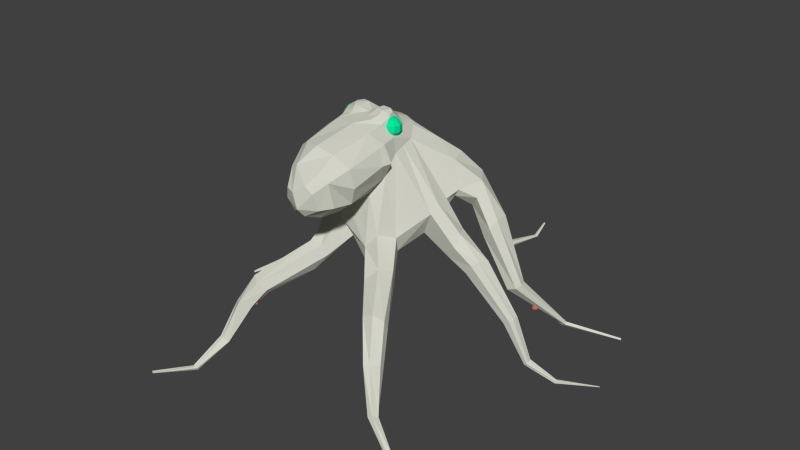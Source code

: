 # Source: Octopus.blend  (saved by Blender 2.73.0; exported with 4.5.12 LTS)
import bpy
from mathutils import Matrix  # noqa: F401  (used for matrix-valued properties, if any)

bpy.ops.wm.read_factory_settings(use_empty=True)
scene = bpy.context.scene
scene.name = 'Scene'

# ---- collections
col_collection_1 = bpy.data.collections.new('Collection 1'); scene.collection.children.link(col_collection_1)

# ---- materials (node trees are filled in below, after node groups)
mat_octopus = bpy.data.materials.new('Octopus')
mat_octopus.alpha_threshold = 0.0
mat_octopus.use_transparent_shadow = False
mat_octopus.diffuse_color = (0.6687, 0.6738, 0.5869, 1.0)
mat_octopus.roughness = 0.5
mat_octopus_suckers = bpy.data.materials.new('Octopus_suckers')
mat_octopus_suckers.alpha_threshold = 0.0
mat_octopus_suckers.use_transparent_shadow = False
mat_octopus_suckers.diffuse_color = (0.8, 0.166, 0.1397, 1.0)
mat_octopus_suckers.roughness = 0.5
mat_octopus_eye = bpy.data.materials.new('Octopus_Eye')
mat_octopus_eye.alpha_threshold = 0.0
mat_octopus_eye.use_transparent_shadow = False
mat_octopus_eye.diffuse_color = (0.002702, 0.8, 0.3473, 1.0)
mat_octopus_eye.roughness = 0.5

# ---- material node trees

# ---- world
world_world = bpy.data.worlds.new('World'); scene.world = world_world
world_world.color = (0.05088, 0.05088, 0.05088)
world_world.use_sun_shadow = False
world_world.sun_shadow_jitter_overblur = 0.0
world_world.cycles.sampling_method = 'MANUAL'
world_world.cycles.sample_map_resolution = 256

# ---- meshes
me_octopus = bpy.data.meshes.new('Octopus')
me_octopus.from_pydata([(-24.51, 3.463, -0.4725), (-24.51, 4.093, -0.4725), (-24.24, 4.093, 0.0), (-24.24, 3.463, 0.0), (-25.05, 3.463, -0.4725), (-25.05, 4.093, -0.4725), (-25.33, 3.463, 0.0), (-25.33, 4.093, 0.0), (-25.05, 3.463, 0.4725), (-25.05, 4.093, 0.4725), (-24.51, 3.463, 0.4725), (-24.51, 4.093, 0.4725), (-24.78, 3.148, 0.0), (-24.78, 4.408, 0.0), (-28.48, 11.07, -5.862), (-28.48, 11.7, -5.862), (-28.21, 11.7, -5.39), (-28.21, 11.07, -5.39), (-29.03, 11.07, -5.862), (-29.03, 11.7, -5.862), (-29.3, 11.07, -5.39), (-29.3, 11.7, -5.39), (-29.03, 11.07, -4.917), (-29.03, 11.7, -4.917), (-28.48, 11.07, -4.917), (-28.48, 11.7, -4.917), (-28.75, 10.75, -5.39), (-28.75, 12.01, -5.39), (-34.64, 15.87, -15.31), (-34.64, 16.92, -15.31), (-34.18, 16.92, -14.52), (-34.18, 15.87, -14.52), (-35.55, 15.87, -15.31), (-35.55, 16.92, -15.31), (-36.0, 15.87, -14.52), (-36.0, 16.92, -14.52), (-35.55, 15.87, -13.73), (-35.55, 16.92, -13.73), (-34.64, 15.87, -13.73), (-34.64, 16.92, -13.73), (-35.09, 15.34, -14.52), (-35.09, 17.44, -14.52), (-48.45, 16.96, -14.63), (-48.45, 18.01, -14.63), (-48.0, 18.01, -13.84), (-48.0, 16.96, -13.84), (-49.36, 16.96, -14.63), (-49.36, 18.01, -14.63), (-49.81, 16.96, -13.84), (-49.81, 18.01, -13.84), (-49.36, 16.96, -13.06), (-49.36, 18.01, -13.06), (-48.45, 16.96, -13.06), (-48.45, 18.01, -13.06), (-48.9, 16.43, -13.84), (-48.9, 18.53, -13.84), (-54.76, 20.29, -26.29), (-54.76, 21.34, -26.29), (-54.31, 21.34, -25.51), (-54.31, 20.29, -25.51), (-55.67, 20.29, -26.29), (-55.67, 21.34, -26.29), (-56.13, 20.29, -25.51), (-56.13, 21.34, -25.51), (-55.67, 20.29, -24.72), (-55.67, 21.34, -24.72), (-54.76, 20.29, -24.72), (-54.76, 21.34, -24.72), (-55.22, 19.77, -25.51), (-55.22, 21.87, -25.51), (-54.76, 25.43, -33.18), (-54.76, 26.48, -33.18), (-54.31, 26.48, -32.39), (-54.31, 25.43, -32.39), (-55.67, 25.43, -33.18), (-55.67, 26.48, -33.18), (-56.13, 25.43, -32.39), (-56.13, 26.48, -32.39), (-55.67, 25.43, -31.61), (-55.67, 26.48, -31.61), (-54.76, 25.43, -31.61), (-54.76, 26.48, -31.61), (-55.22, 24.91, -32.39), (-55.22, 27.01, -32.39), (-49.75, 27.51, -38.77), (-49.75, 28.56, -38.77), (-49.29, 28.56, -37.98), (-49.29, 27.51, -37.98), (-50.66, 27.51, -38.77), (-50.66, 28.56, -38.77), (-51.11, 27.51, -37.98), (-51.11, 28.56, -37.98), (-50.66, 27.51, -37.2), (-50.66, 28.56, -37.2), (-49.75, 27.51, -37.2), (-49.75, 28.56, -37.2), (-50.2, 26.98, -37.98), (-50.2, 29.08, -37.98), (-54.35, 10.23, -2.596), (-54.35, 11.28, -2.596), (-53.9, 11.28, -1.809), (-53.9, 10.23, -1.809), (-55.26, 10.23, -2.596), (-55.26, 11.28, -2.596), (-55.71, 10.23, -1.809), (-55.71, 11.28, -1.809), (-55.26, 10.23, -1.021), (-55.26, 11.28, -1.021), (-54.35, 10.23, -1.021), (-54.35, 11.28, -1.021), (-54.81, 9.706, -1.809), (-54.81, 11.81, -1.809), (-61.63, 9.745, -39.69), (-61.63, 10.79, -39.69), (-61.17, 10.79, -38.9), (-61.17, 9.745, -38.9), (-62.54, 9.745, -39.69), (-62.54, 10.79, -39.69), (-62.99, 9.745, -38.9), (-62.99, 10.79, -38.9), (-62.54, 9.745, -38.11), (-62.54, 10.79, -38.11), (-61.63, 9.745, -38.11), (-61.63, 10.79, -38.11), (-62.08, 9.22, -38.9), (-62.08, 11.32, -38.9), (-58.81, 21.48, -49.65), (-58.81, 22.53, -49.65), (-58.35, 22.53, -48.86), (-58.35, 21.48, -48.86), (-59.72, 21.48, -49.65), (-59.72, 22.53, -49.65), (-60.17, 21.48, -48.86), (-60.17, 22.53, -48.86), (-59.72, 21.48, -48.07), (-59.72, 22.53, -48.07), (-58.81, 21.48, -48.07), (-58.81, 22.53, -48.07), (-59.26, 20.95, -48.86), (-59.26, 23.05, -48.86), (-36.32, 13.79, -50.65), (-36.32, 14.84, -50.65), (-35.87, 14.84, -49.86), (-35.87, 13.79, -49.86), (-37.23, 13.79, -50.65), (-37.23, 14.84, -50.65), (-37.69, 13.79, -49.86), (-37.69, 14.84, -49.86), (-37.23, 13.79, -49.08), (-37.23, 14.84, -49.08), (-36.32, 13.79, -49.08), (-36.32, 14.84, -49.08), (-36.78, 13.26, -49.86), (-36.78, 15.36, -49.86), (-39.49, 24.93, -36.7), (-39.49, 25.98, -36.7), (-39.03, 25.98, -35.92), (-39.03, 24.93, -35.92), (-40.39, 24.93, -36.7), (-40.39, 25.98, -36.7), (-40.85, 24.93, -35.92), (-40.85, 25.98, -35.92), (-40.39, 24.93, -35.13), (-40.39, 25.98, -35.13), (-39.49, 24.93, -35.13), (-39.49, 25.98, -35.13), (-39.94, 24.4, -35.92), (-39.94, 26.5, -35.92), (-27.31, 24.78, -34.37), (-27.31, 25.83, -34.37), (-26.85, 25.83, -33.58), (-26.85, 24.78, -33.58), (-28.21, 24.78, -34.37), (-28.21, 25.83, -34.37), (-28.67, 24.78, -33.58), (-28.67, 25.83, -33.58), (-28.21, 24.78, -32.8), (-28.21, 25.83, -32.8), (-27.31, 24.78, -32.8), (-27.31, 25.83, -32.8), (-27.76, 24.25, -33.58), (-27.76, 26.35, -33.58), (-27.31, 19.55, -26.84), (-27.31, 20.6, -26.84), (-26.85, 20.6, -26.05), (-26.85, 19.55, -26.05), (-28.21, 19.55, -26.84), (-28.21, 20.6, -26.84), (-28.67, 19.55, -26.05), (-28.67, 20.6, -26.05), (-28.21, 19.55, -25.26), (-28.21, 20.6, -25.26), (-27.31, 19.55, -25.26), (-27.31, 20.6, -25.26), (-27.76, 19.03, -26.05), (-27.76, 21.13, -26.05), (-21.09, 13.25, -28.19), (-21.09, 14.09, -28.19), (-20.73, 14.09, -27.56), (-20.73, 13.25, -27.56), (-21.82, 13.25, -28.19), (-21.82, 14.09, -28.19), (-22.18, 13.25, -27.56), (-22.18, 14.09, -27.56), (-21.82, 13.25, -26.93), (-21.82, 14.09, -26.93), (-21.09, 13.25, -26.93), (-21.09, 14.09, -26.93), (-21.45, 12.83, -27.56), (-21.45, 14.51, -27.56), (-14.39, 2.471, -29.5), (-14.39, 3.101, -29.5), (-14.11, 3.101, -29.03), (-14.11, 2.471, -29.03), (-14.93, 2.471, -29.5), (-14.93, 3.101, -29.5), (-15.21, 2.471, -29.03), (-15.21, 3.101, -29.03), (-14.93, 2.471, -28.55), (-14.93, 3.101, -28.55), (-14.39, 2.471, -28.55), (-14.39, 3.101, -28.55), (-14.66, 2.156, -29.03), (-14.66, 3.416, -29.03), (-23.63, 17.17, -34.08), (-23.63, 17.8, -34.08), (-23.36, 17.8, -33.61), (-23.36, 17.17, -33.61), (-24.18, 17.17, -34.08), (-24.18, 17.8, -34.08), (-24.45, 17.17, -33.61), (-24.45, 17.8, -33.61), (-24.18, 17.17, -33.13), (-24.18, 17.8, -33.13), (-23.63, 17.17, -33.13), (-23.63, 17.8, -33.13), (-23.91, 16.86, -33.61), (-23.91, 18.12, -33.61), (-17.37, 6.708, -38.15), (-17.37, 7.338, -38.15), (-17.09, 7.338, -37.67), (-17.09, 6.708, -37.67), (-17.91, 6.708, -38.15), (-17.91, 7.338, -38.15), (-18.18, 6.708, -37.67), (-18.18, 7.338, -37.67), (-17.91, 6.708, -37.2), (-17.91, 7.338, -37.2), (-17.37, 6.708, -37.2), (-17.37, 7.338, -37.2), (-17.64, 6.393, -37.67), (-17.64, 7.653, -37.67), (-37.22, 41.41, -21.57), (-36.66, 42.36, -21.97), (-36.32, 42.36, -20.92), (-37.0, 41.41, -20.92), (-37.77, 41.41, -21.97), (-37.56, 42.36, -22.63), (-38.46, 41.41, -21.97), (-38.67, 42.36, -22.63), (-39.01, 41.41, -21.57), (-39.57, 42.36, -21.97), (-39.23, 41.41, -20.92), (-39.91, 42.36, -20.92), (-39.01, 41.41, -20.26), (-39.57, 42.36, -19.86), (-38.46, 41.41, -19.86), (-38.67, 42.36, -19.21), (-37.77, 41.41, -19.86), (-37.56, 42.36, -19.21), (-37.22, 41.41, -20.26), (-36.66, 42.36, -19.86), (-36.66, 43.52, -21.97), (-36.32, 43.52, -20.92), (-37.56, 43.52, -22.63), (-38.67, 43.52, -22.63), (-39.57, 43.52, -21.97), (-39.91, 43.52, -20.92), (-39.57, 43.52, -19.86), (-38.67, 43.52, -19.21), (-37.56, 43.52, -19.21), (-36.66, 43.52, -19.86), (-37.22, 44.47, -21.57), (-37.0, 44.47, -20.92), (-37.77, 44.47, -21.97), (-38.46, 44.47, -21.97), (-39.01, 44.47, -21.57), (-39.23, 44.47, -20.92), (-39.01, 44.47, -20.26), (-38.46, 44.47, -19.86), (-37.77, 44.47, -19.86), (-37.22, 44.47, -20.26), (-38.11, 41.05, -20.92), (-38.11, 44.83, -20.92), (-46.24, 41.41, -22.07), (-45.69, 42.36, -22.47), (-45.34, 42.36, -21.41), (-46.03, 41.41, -21.41), (-46.8, 41.41, -22.47), (-46.58, 42.36, -23.12), (-47.48, 41.41, -22.47), (-47.7, 42.36, -23.12), (-48.04, 41.41, -22.07), (-48.59, 42.36, -22.47), (-48.25, 41.41, -21.41), (-48.94, 42.36, -21.41), (-48.04, 41.41, -20.76), (-48.59, 42.36, -20.36), (-47.48, 41.41, -20.36), (-47.7, 42.36, -19.7), (-46.8, 41.41, -20.36), (-46.58, 42.36, -19.7), (-46.24, 41.41, -20.76), (-45.69, 42.36, -20.36), (-45.69, 43.52, -22.47), (-45.34, 43.52, -21.41), (-46.58, 43.52, -23.12), (-47.7, 43.52, -23.12), (-48.59, 43.52, -22.47), (-48.94, 43.52, -21.41), (-48.59, 43.52, -20.36), (-47.7, 43.52, -19.7), (-46.58, 43.52, -19.7), (-45.69, 43.52, -20.36), (-46.24, 44.47, -22.07), (-46.03, 44.47, -21.41), (-46.8, 44.47, -22.47), (-47.48, 44.47, -22.47), (-48.04, 44.47, -22.07), (-48.25, 44.47, -21.41), (-48.04, 44.47, -20.76), (-47.48, 44.47, -20.36), (-46.8, 44.47, -20.36), (-46.24, 44.47, -20.76), (-47.14, 41.05, -21.41), (-47.14, 44.83, -21.41), (-58.38, 7.897, -64.51), (-58.63, 7.719, -64.42), (-58.69, 7.777, -64.25), (-58.59, 7.943, -64.17), (-58.33, 8.036, -64.36), (-58.32, 7.986, -64.46), (-4.611, -0.06041, -47.86), (-4.766, -0.06067, -48.15), (-4.794, 0.1335, -48.16), (-4.715, 0.2633, -48.04), (-4.653, 0.06932, -47.8), (-4.615, 0.03177, -47.8), (0.1335, -0.004452, -32.09), (0.1314, -0.02146, -32.09), (0.05186, 0.08079, -32.05), (0.05154, 0.1624, -32.07), (0.1306, 0.1486, -32.07), (-0.142, 0.01826, -31.99), (-63.95, -0.01587, 15.41), (-63.68, -0.04334, 15.41), (-63.61, 0.0217, 15.38), (-63.62, 0.1961, 15.4), (-63.98, 0.3329, 15.38), (-64.04, 0.1092, 15.38), (-81.25, -3.162, -26.06), (-81.23, -3.124, -26.29), (-81.23, -3.276, -26.42), (-81.28, -3.511, -26.41), (-81.35, -3.605, -25.88), (-81.31, -3.28, -25.92), (-45.95, 45.68, -20.47), (-45.48, 45.34, -19.5), (-45.15, 44.9, -18.63), (-43.96, 44.69, -18.56), (-44.63, 45.41, -19.83), (-35.27, 7.135, -67.42), (-35.18, 7.248, -67.39), (-34.96, 7.382, -67.28), (-34.81, 7.152, -67.43), (-34.98, 7.019, -67.54), (-35.17, 7.024, -67.5), (-8.964, -3.072, 4.326), (-8.837, -3.22, 4.203), (-8.681, -3.119, 3.947), (-8.677, -3.0, 3.906), (-8.766, -2.782, 4.008), (-8.971, -2.849, 4.294), (-49.19, 31.94, -18.8), (-49.35, 36.19, -17.65), (-49.21, 38.94, -19.26), (-51.26, 33.04, -19.9), (-64.31, 11.27, -33.11), (-68.88, 2.239, -30.93), (-69.44, 2.898, -31.2), (-65.27, 11.63, -33.63), (-64.16, 11.11, -29.87), (-68.84, 2.039, -29.23), (-65.24, 11.78, -30.51), (-69.35, 3.025, -29.56), (-55.3, 25.82, -20.9), (-55.2, 28.72, -23.22), (-61.24, 20.33, -27.03), (-60.87, 18.88, -25.95), (-54.78, 26.87, -25.37), (-54.03, 29.91, -27.4), (-46.42, 34.21, -24.81), (-44.07, 32.71, -29.05), (-40.92, 29.75, -23.15), (-65.77, 11.87, -31.57), (-69.71, 3.299, -30.12), (-38.35, 37.75, -4.991), (-37.94, 33.0, -5.835), (-37.54, 32.55, -9.663), (-36.41, 35.79, -9.235), (-52.31, 13.29, -2.778), (-53.71, 14.69, -1.589), (-55.62, 11.1, 1.311), (-54.03, 10.22, -0.4431), (-54.77, 9.431, -1.114), (-52.91, 12.2, -3.703), (-46.36, 18.42, -12.64), (-47.33, 20.43, -12.05), (-44.37, 24.43, -20.66), (-46.29, 26.12, -21.88), (-48.58, 15.27, -11.35), (-49.02, 30.56, -32.72), (-52.74, 29.75, -31.0), (-53.47, 33.94, -32.27), (-49.95, 34.09, -33.02), (-78.56, -0.2146, -48.39), (-78.42, -0.216, -48.22), (-78.43, -0.2119, -48.24), (-49.85, 35.87, -22.85), (-48.98, 39.95, -20.34), (-41.74, 26.59, -38.14), (-42.89, 29.98, -34.65), (-41.13, 32.62, -35.61), (-40.29, 28.65, -39.91), (-37.15, 28.77, -39.56), (-37.69, 32.97, -35.33), (-36.2, 30.91, -33.29), (-35.98, 26.88, -37.55), (-40.42, 24.75, -36.17), (-41.22, 28.47, -31.92), (-37.85, 28.64, -31.58), (-37.39, 24.92, -35.87), (-36.29, 19.08, -45.5), (-35.32, 20.67, -46.78), (-38.94, 18.96, -45.78), (-39.77, 20.45, -47.25), (-38.65, 21.82, -48.35), (-36.27, 21.97, -48.15), (-35.64, 6.048, -55.58), (-35.34, 6.554, -56.11), (-36.6, 5.971, -55.58), (-36.97, 6.482, -56.12), (-36.54, 6.942, -56.62), (-35.69, 6.936, -56.59), (-34.61, 5.369, -64.25), (-34.91, 5.807, -63.97), (-34.92, 5.125, -64.44), (-35.28, 5.578, -64.14), (-35.23, 5.129, -64.36), (-35.45, 5.358, -64.19), (-35.52, 20.3, -19.33), (-37.46, 18.0, -17.47), (-39.85, 22.13, -19.99), (-37.65, 22.23, -20.97), (-51.3, 37.98, -24.62), (-48.41, 41.03, -22.39), (-39.09, 19.12, -14.76), (-41.68, 23.44, -18.39), (-50.86, 39.15, -26.54), (-48.07, 41.75, -23.92), (-48.48, 39.75, -28.18), (-46.78, 42.54, -25.71), (-43.82, 30.17, -35.13), (-44.51, 33.01, -35.39), (-34.29, 33.98, -33.58), (-36.66, 38.3, -30.65), (-34.9, 39.02, -29.89), (-31.83, 36.41, -32.51), (-51.96, 28.67, -37.02), (-51.64, 31.69, -38.42), (-49.46, 32.27, -39.69), (-46.93, 35.33, -35.36), (-47.88, 31.08, -39.8), (-49.03, 27.23, -38.11), (-46.39, 29.5, -33.53), (-47.4, 29.14, -39.43), (-55.05, 25.9, -46.29), (-56.17, 27.83, -47.26), (-57.34, 24.88, -44.72), (-59.89, 21.39, -48.31), (-58.54, 21.77, -50.15), (-59.65, 25.69, -45.04), (-60.02, 27.39, -46.48), (-62.07, 22.51, -50.41), (-61.51, 20.93, -48.83), (-58.07, 28.27, -47.6), (-58.77, 22.84, -50.59), (-60.02, 23.44, -51.27), (-54.16, 3.79, -52.55), (-54.25, 4.519, -53.24), (-54.96, 3.723, -52.3), (-55.16, 4.087, -52.14), (-55.59, 4.369, -52.34), (-55.3, 4.84, -53.31), (-54.61, 2.822, -56.44), (-55.92, 4.088, -60.15), (-56.0, 4.062, -59.92), (-54.96, 2.815, -56.55), (-54.48, 2.225, -56.36), (-55.29, 2.613, -56.03), (-54.72, 1.723, -55.87), (-56.2, 3.412, -60.02), (-55.87, 3.75, -60.23), (-56.29, 4.032, -59.73), (-56.31, 3.472, -59.74), (-55.21, 2.103, -55.7), (-46.05, 39.52, -29.63), (-45.49, 42.89, -26.49), (-30.34, 30.11, -35.59), (-28.88, 32.49, -35.16), (-27.06, 31.97, -32.57), (-30.87, 35.82, -29.57), (-29.69, 30.47, -29.27), (-27.1, 28.95, -31.18), (-30.15, 27.59, -34.89), (-34.4, 31.35, -31.83), (-30.66, 28.96, -29.45), (-28.91, 26.56, -32.44), (-25.85, 21.72, -31.77), (-24.07, 23.67, -31.18), (-26.09, 21.75, -34.97), (-24.55, 23.71, -35.98), (-23.28, 25.27, -34.92), (-23.38, 25.1, -32.56), (-20.57, 11.91, -32.59), (-18.88, 12.58, -32.79), (-21.57, 12.09, -34.47), (-20.29, 12.9, -35.73), (-18.82, 13.14, -35.18), (-18.42, 12.91, -33.94), (-13.89, 2.214, -42.67), (-13.81, 2.164, -42.73), (-13.98, 2.321, -42.59), (-13.9, 2.6, -43.18), (-14.64, 1.748, -42.86), (-14.6, 2.319, -43.52), (-28.27, 22.77, -27.99), (-31.22, 27.0, -27.48), (-30.38, 29.5, -26.67), (-27.12, 24.46, -27.25), (-25.98, 24.28, -25.18), (-30.03, 29.8, -23.67), (-30.34, 28.1, -22.13), (-26.03, 22.09, -23.65), (-28.53, 20.63, -27.73), (-32.99, 24.39, -26.33), (-32.82, 23.16, -23.52), (-27.79, 19.5, -24.36), (-24.35, 17.31, -24.8), (-23.05, 19.29, -24.51), (-24.32, 16.66, -27.89), (-22.32, 18.45, -28.85), (-21.41, 19.81, -27.34), (-22.1, 19.99, -25.48), (-17.35, 8.74, -26.95), (-16.19, 9.363, -27.04), (-18.21, 8.527, -28.69), (-16.8, 9.406, -29.79), (-15.64, 9.85, -28.78), (-15.65, 9.684, -27.62), (-13.07, 1.01, -28.62), (-7.626, -1.385, -30.36), (-7.581, -1.265, -30.54), (-12.86, 1.281, -28.88), (-13.54, 0.6285, -28.64), (-12.95, 1.493, -29.67), (-14.0, 0.5081, -29.51), (-8.231, -1.796, -30.85), (-7.893, -1.805, -30.25), (-7.847, -1.266, -30.77), (-8.129, -1.332, -30.83), (-13.59, 1.062, -30.07), (-44.77, 39.19, -29.88), (-44.36, 42.97, -26.67), (-32.7, 16.91, -15.02), (-34.76, 23.62, -18.08), (-32.2, 19.6, -14.13), (-33.46, 20.47, -11.62), (-36.57, 24.8, -15.03), (-38.53, 22.28, -14.0), (-35.17, 18.6, -9.884), (-33.68, 15.25, -13.75), (-35.57, 15.58, -10.9), (-31.15, 13.16, -5.154), (-30.71, 15.6, -4.364), (-28.76, 12.18, -6.509), (-26.9, 13.58, -6.406), (-26.97, 15.44, -5.624), (-28.72, 16.55, -4.612), (-27.43, 8.972, -0.5778), (-26.43, 10.08, 0.5045), (-26.21, 7.969, -2.792), (-24.59, 8.878, -2.576), (-24.33, 9.775, -1.469), (-25.54, 10.29, -0.08655), (-35.97, 28.81, -26.04), (-37.05, 33.61, -27.48), (-24.11, 1.098, 1.931), (-23.89, 1.833, 2.417), (-23.06, 2.396, 2.269), (-22.5, 1.93, 1.263), (-35.93, 27.43, -24.85), (-22.98, 1.178, 0.9114), (-23.56, 0.8221, 1.164), (-36.22, 26.81, -22.52), (-45.19, 25.35, -15.3), (-43.45, 22.0, -16.37), (-49.7, 20.67, -11.81), (-48.51, 25.31, -16.24), (-49.81, 22.53, -18.86), (-51.67, 18.79, -12.44), (-45.79, 19.63, -17.74), (-48.87, 20.12, -18.24), (-52.01, 15.52, -11.45), (-54.66, 12.67, -4.874), (-55.65, 14.21, -4.385), (-55.25, 15.4, -2.762), (-57.07, 10.22, -1.082), (-57.35, 10.75, -0.2386), (-56.81, 11.03, 0.3102), (-58.52, 4.042, 3.109), (-60.95, -1.101, 8.495), (-60.84, -0.6951, 8.53), (-58.46, 4.266, 3.611), (-58.6, 3.662, 2.377), (-57.66, 4.269, 3.729), (-57.4, 2.872, 2.235), (-60.18, -1.522, 8.213), (-60.73, -1.417, 8.414), (-60.27, -0.7668, 8.516), (-60.06, -1.032, 8.427), (-56.55, 3.637, 3.37), (-58.23, 28.46, -29.96), (-55.14, 33.14, -27.27), (-55.18, 35.69, -29.84), (-59.09, 30.87, -31.7), (-57.5, 30.01, -34.56), (-55.95, 26.91, -35.29), (-57.9, 24.42, -31.64), (-55.78, 22.46, -34.73), (-57.64, 13.51, -38.68), (-57.43, 15.18, -40.28), (-59.9, 13.75, -37.46), (-60.54, 15.18, -38.1), (-60.37, 16.48, -38.75), (-58.92, 16.69, -40.3), (-62.93, 7.369, -40.21), (-63.8, 8.484, -41.01), (-64.37, 8.19, -38.62), (-64.83, 8.614, -39.16), (-64.94, 8.702, -39.53), (-64.38, 8.647, -40.77), (-67.81, 4.459, -41.01), (-73.63, 1.04, -43.76), (-73.63, 1.203, -43.4), (-68.12, 4.738, -40.88), (-67.43, 3.741, -40.61), (-68.48, 4.867, -40.31), (-67.95, 3.864, -39.54), (-73.65, 0.97, -43.04), (-73.42, 0.4443, -43.54), (-73.45, 1.226, -43.03), (-73.44, 1.179, -42.94), (-68.46, 4.594, -39.75), (-42.68, 38.59, -29.72), (-42.54, 42.95, -26.73), (-40.65, 38.53, -30.58), (-38.82, 38.1, -30.11), (-41.02, 42.97, -26.87), (-39.53, 42.86, -26.72), (-38.5, 42.47, -26.46), (-60.02, 20.12, -29.68), (-52.92, 25.14, -25.46), (-57.86, 18.24, -29.59), (-59.64, 17.97, -25.25), (-52.91, 24.22, -22.1), (-52.1, 23.0, -23.96), (-58.61, 16.47, -27.57), (-60.3, 14.58, -29.39), (-59.81, 15.78, -31.47), (-61.75, 14.55, -28.49), (-63.11, 15.44, -28.62), (-63.66, 16.45, -29.49), (-62.49, 17.42, -31.72), (-65.76, 11.97, -32.88), (-49.22, 22.48, -21.16), (-46.9, 30.81, -23.51), (-47.71, 33.47, -28.88), (-37.45, 41.93, -25.88), (-36.44, 40.14, -24.03), (-48.19, 28.74, -18.23), (-46.64, 32.0, -16.16), (-41.01, 30.85, -15.81), (-38.98, 31.92, -15.89), (-37.0, 35.02, -17.86), (-36.37, 38.88, -19.86), (-36.4, 39.55, -21.97), (-39.64, 43.87, -24.18), (-38.39, 43.17, -23.92), (-41.07, 44.12, -24.13), (-42.23, 44.14, -23.82), (-43.68, 44.26, -23.81), (-45.65, 43.75, -24.31), (-46.69, 43.15, -24.23), (-48.33, 42.28, -20.16), (-49.07, 40.55, -18.93), (-37.6, 42.48, -23.25), (-37.14, 41.82, -21.82), (-36.82, 41.55, -19.82), (-36.47, 41.26, -16.99), (-36.76, 38.09, -16.95), (-45.76, 45.62, -22.53), (-44.45, 45.71, -22.18), (-47.03, 45.25, -22.15), (-47.18, 45.04, -20.91), (-47.31, 44.73, -19.94), (-46.79, 44.61, -18.89), (-47.79, 43.14, -18.56), (-46.38, 44.25, -17.55), (-42.7, 44.98, -21.0), (-40.74, 45.84, -21.88), (-39.26, 45.7, -21.96), (-38.45, 45.36, -21.53), (-38.3, 45.09, -20.58), (-38.09, 44.55, -19.71), (-38.3, 44.0, -18.4), (-39.64, 45.72, -20.37), (-40.99, 45.74, -20.67), (-42.49, 44.88, -20.14), (-44.95, 44.58, -17.88), (-39.57, 45.14, -19.14), (-41.33, 45.09, -19.46), (-41.86, 44.73, -18.96), (-40.15, 44.61, -17.91), (-38.38, 43.24, -15.13), (-42.16, 44.21, -15.5), (-46.08, 44.01, -15.78), (-47.94, 42.63, -15.72), (-49.36, 38.49, -16.93), (-49.56, 40.18, -17.07), (-76.43, -0.1669, -29.63), (-75.99, -0.4424, -29.33), (-76.64, -0.432, -30.43), (-76.59, -0.0798, -30.14), (-75.71, -1.195, -29.23), (-76.22, -0.9771, -30.41), (-46.11, 42.19, -8.547), (-43.07, 42.4, -7.323), (-39.56, 41.61, -7.703), (-47.9, 40.85, -9.048), (-36.5, 40.99, -15.87), (-49.43, 39.83, -15.74), (-49.27, 38.26, -9.835), (-49.16, 35.52, -16.39), (-46.13, 30.2, -11.54), (-49.03, 33.91, -13.35), (-41.44, 29.52, -10.49), (-37.03, 34.58, -16.64), (-35.52, 38.02, -15.5), (-35.06, 38.11, -17.2), (-49.87, 37.49, -15.45), (-49.16, 36.22, -11.48), (-69.66, 3.379, -30.81), (-48.07, 36.35, -5.997), (-46.47, 38.76, -4.94), (-44.86, 39.59, -4.452), (-39.96, 38.88, -3.975), (-37.0, 39.32, -8.828), (-41.05, 30.33, -5.834), (-44.36, 30.44, -5.414), (-47.45, 33.08, -5.836), (-45.75, 33.9, -2.734), (-44.94, 36.17, -2.115), (-43.15, 36.14, -1.417), (-41.1, 37.46, -2.263), (-39.71, 36.19, -2.571), (-39.34, 32.95, -3.467), (-41.9, 31.46, -2.81), (-44.27, 31.77, -2.864), (-42.21, 33.15, -1.407), (-18.0, -1.787, 4.327), (-17.54, -1.803, 3.694), (-18.19, -2.359, 4.415), (-17.5, -2.355, 3.469), (-18.02, -2.8, 4.116), (-17.64, -2.72, 3.611), (-50.28, 38.36, -17.14)], [], [(0, 1, 2, 3), (1, 0, 4, 5), (6, 7, 5, 4), (8, 9, 7, 6), (10, 11, 9, 8), (3, 2, 11, 10), (0, 3, 12), (13, 2, 1), (4, 0, 12), (13, 1, 5), (6, 4, 12), (13, 5, 7), (8, 6, 12), (13, 7, 9), (10, 8, 12), (13, 9, 11), (3, 10, 12), (13, 11, 2), (14, 15, 16, 17), (18, 19, 15, 14), (20, 21, 19, 18), (22, 23, 21, 20), (24, 25, 23, 22), (17, 16, 25, 24), (14, 17, 26), (27, 16, 15), (18, 14, 26), (27, 15, 19), (20, 18, 26), (27, 19, 21), (22, 20, 26), (27, 21, 23), (24, 22, 26), (27, 23, 25), (17, 24, 26), (27, 25, 16), (28, 29, 30, 31), (32, 33, 29, 28), (34, 35, 33, 32), (36, 37, 35, 34), (38, 39, 37, 36), (31, 30, 39, 38), (28, 31, 40), (41, 30, 29), (32, 28, 40), (41, 29, 33), (34, 32, 40), (41, 33, 35), (36, 34, 40), (41, 35, 37), (38, 36, 40), (41, 37, 39), (31, 38, 40), (41, 39, 30), (42, 43, 44, 45), (46, 47, 43, 42), (48, 49, 47, 46), (50, 51, 49, 48), (52, 53, 51, 50), (45, 44, 53, 52), (42, 45, 54), (55, 44, 43), (46, 42, 54), (55, 43, 47), (48, 46, 54), (55, 47, 49), (50, 48, 54), (55, 49, 51), (52, 50, 54), (55, 51, 53), (45, 52, 54), (55, 53, 44), (56, 57, 58, 59), (60, 61, 57, 56), (62, 63, 61, 60), (64, 65, 63, 62), (66, 67, 65, 64), (59, 58, 67, 66), (56, 59, 68), (69, 58, 57), (60, 56, 68), (69, 57, 61), (62, 60, 68), (69, 61, 63), (64, 62, 68), (69, 63, 65), (66, 64, 68), (69, 65, 67), (59, 66, 68), (69, 67, 58), (70, 71, 72, 73), (74, 75, 71, 70), (76, 77, 75, 74), (78, 79, 77, 76), (80, 81, 79, 78), (73, 72, 81, 80), (70, 73, 82), (83, 72, 71), (74, 70, 82), (83, 71, 75), (76, 74, 82), (83, 75, 77), (78, 76, 82), (83, 77, 79), (80, 78, 82), (83, 79, 81), (73, 80, 82), (83, 81, 72), (84, 85, 86, 87), (88, 89, 85, 84), (90, 91, 89, 88), (92, 93, 91, 90), (94, 95, 93, 92), (87, 86, 95, 94), (84, 87, 96), (97, 86, 85), (88, 84, 96), (97, 85, 89), (90, 88, 96), (97, 89, 91), (92, 90, 96), (97, 91, 93), (94, 92, 96), (97, 93, 95), (87, 94, 96), (97, 95, 86), (98, 99, 100, 101), (102, 103, 99, 98), (104, 105, 103, 102), (106, 107, 105, 104), (108, 109, 107, 106), (101, 100, 109, 108), (98, 101, 110), (111, 100, 99), (102, 98, 110), (111, 99, 103), (104, 102, 110), (111, 103, 105), (106, 104, 110), (111, 105, 107), (108, 106, 110), (111, 107, 109), (101, 108, 110), (111, 109, 100), (112, 113, 114, 115), (116, 117, 113, 112), (118, 119, 117, 116), (120, 121, 119, 118), (122, 123, 121, 120), (115, 114, 123, 122), (112, 115, 124), (125, 114, 113), (116, 112, 124), (125, 113, 117), (118, 116, 124), (125, 117, 119), (120, 118, 124), (125, 119, 121), (122, 120, 124), (125, 121, 123), (115, 122, 124), (125, 123, 114), (126, 127, 128, 129), (130, 131, 127, 126), (132, 133, 131, 130), (134, 135, 133, 132), (136, 137, 135, 134), (129, 128, 137, 136), (126, 129, 138), (139, 128, 127), (130, 126, 138), (139, 127, 131), (132, 130, 138), (139, 131, 133), (134, 132, 138), (139, 133, 135), (136, 134, 138), (139, 135, 137), (129, 136, 138), (139, 137, 128), (140, 141, 142, 143), (144, 145, 141, 140), (146, 147, 145, 144), (148, 149, 147, 146), (150, 151, 149, 148), (143, 142, 151, 150), (140, 143, 152), (153, 142, 141), (144, 140, 152), (153, 141, 145), (146, 144, 152), (153, 145, 147), (148, 146, 152), (153, 147, 149), (150, 148, 152), (153, 149, 151), (143, 150, 152), (153, 151, 142), (154, 155, 156, 157), (158, 159, 155, 154), (160, 161, 159, 158), (162, 163, 161, 160), (164, 165, 163, 162), (157, 156, 165, 164), (154, 157, 166), (167, 156, 155), (158, 154, 166), (167, 155, 159), (160, 158, 166), (167, 159, 161), (162, 160, 166), (167, 161, 163), (164, 162, 166), (167, 163, 165), (157, 164, 166), (167, 165, 156), (168, 169, 170, 171), (172, 173, 169, 168), (174, 175, 173, 172), (176, 177, 175, 174), (178, 179, 177, 176), (171, 170, 179, 178), (168, 171, 180), (181, 170, 169), (172, 168, 180), (181, 169, 173), (174, 172, 180), (181, 173, 175), (176, 174, 180), (181, 175, 177), (178, 176, 180), (181, 177, 179), (171, 178, 180), (181, 179, 170), (182, 183, 184, 185), (186, 187, 183, 182), (188, 189, 187, 186), (190, 191, 189, 188), (192, 193, 191, 190), (185, 184, 193, 192), (182, 185, 194), (195, 184, 183), (186, 182, 194), (195, 183, 187), (188, 186, 194), (195, 187, 189), (190, 188, 194), (195, 189, 191), (192, 190, 194), (195, 191, 193), (185, 192, 194), (195, 193, 184), (196, 197, 198, 199), (200, 201, 197, 196), (202, 203, 201, 200), (204, 205, 203, 202), (206, 207, 205, 204), (199, 198, 207, 206), (196, 199, 208), (209, 198, 197), (200, 196, 208), (209, 197, 201), (202, 200, 208), (209, 201, 203), (204, 202, 208), (209, 203, 205), (206, 204, 208), (209, 205, 207), (199, 206, 208), (209, 207, 198), (210, 211, 212, 213), (214, 215, 211, 210), (216, 217, 215, 214), (218, 219, 217, 216), (220, 221, 219, 218), (213, 212, 221, 220), (210, 213, 222), (223, 212, 211), (214, 210, 222), (223, 211, 215), (216, 214, 222), (223, 215, 217), (218, 216, 222), (223, 217, 219), (220, 218, 222), (223, 219, 221), (213, 220, 222), (223, 221, 212), (224, 225, 226, 227), (228, 229, 225, 224), (230, 231, 229, 228), (232, 233, 231, 230), (234, 235, 233, 232), (227, 226, 235, 234), (224, 227, 236), (237, 226, 225), (228, 224, 236), (237, 225, 229), (230, 228, 236), (237, 229, 231), (232, 230, 236), (237, 231, 233), (234, 232, 236), (237, 233, 235), (227, 234, 236), (237, 235, 226), (238, 239, 240, 241), (242, 243, 239, 238), (244, 245, 243, 242), (246, 247, 245, 244), (248, 249, 247, 246), (241, 240, 249, 248), (238, 241, 250), (251, 240, 239), (242, 238, 250), (251, 239, 243), (244, 242, 250), (251, 243, 245), (246, 244, 250), (251, 245, 247), (248, 246, 250), (251, 247, 249), (241, 248, 250), (251, 249, 240), (252, 253, 254, 255), (253, 252, 256, 257), (258, 259, 257, 256), (260, 261, 259, 258), (262, 263, 261, 260), (264, 265, 263, 262), (266, 267, 265, 264), (268, 269, 267, 266), (270, 271, 269, 268), (255, 254, 271, 270), (253, 272, 273, 254), (257, 274, 272, 253), (259, 275, 274, 257), (261, 276, 275, 259), (263, 277, 276, 261), (265, 278, 277, 263), (267, 279, 278, 265), (269, 280, 279, 267), (271, 281, 280, 269), (254, 273, 281, 271), (272, 282, 283, 273), (274, 284, 282, 272), (275, 285, 284, 274), (276, 286, 285, 275), (277, 287, 286, 276), (278, 288, 287, 277), (279, 289, 288, 278), (280, 290, 289, 279), (281, 291, 290, 280), (273, 283, 291, 281), (252, 255, 292), (293, 283, 282), (256, 252, 292), (293, 282, 284), (258, 256, 292), (293, 284, 285), (260, 258, 292), (293, 285, 286), (262, 260, 292), (293, 286, 287), (264, 262, 292), (293, 287, 288), (266, 264, 292), (293, 288, 289), (268, 266, 292), (293, 289, 290), (270, 268, 292), (293, 290, 291), (255, 270, 292), (293, 291, 283), (294, 295, 296, 297), (298, 299, 295, 294), (300, 301, 299, 298), (302, 303, 301, 300), (304, 305, 303, 302), (306, 307, 305, 304), (308, 309, 307, 306), (310, 311, 309, 308), (312, 313, 311, 310), (297, 296, 313, 312), (295, 314, 315, 296), (299, 316, 314, 295), (301, 317, 316, 299), (303, 318, 317, 301), (305, 319, 318, 303), (307, 320, 319, 305), (309, 321, 320, 307), (311, 322, 321, 309), (313, 323, 322, 311), (296, 315, 323, 313), (314, 324, 325, 315), (316, 326, 324, 314), (317, 327, 326, 316), (318, 328, 327, 317), (319, 329, 328, 318), (320, 330, 329, 319), (321, 331, 330, 320), (322, 332, 331, 321), (323, 333, 332, 322), (315, 325, 333, 323), (294, 297, 334), (335, 325, 324), (298, 294, 334), (335, 324, 326), (300, 298, 334), (335, 326, 327), (302, 300, 334), (335, 327, 328), (304, 302, 334), (335, 328, 329), (306, 304, 334), (335, 329, 330), (308, 306, 334), (335, 330, 331), (310, 308, 334), (335, 331, 332), (312, 310, 334), (335, 332, 333), (297, 312, 334), (335, 333, 325), (383, 384, 385, 386), (387, 388, 389, 390), (391, 392, 388, 387), (393, 394, 392, 391), (395, 396, 397, 398), (399, 400, 401), (402, 403, 401), (404, 405, 394, 393), (406, 407, 408, 409), (410, 411, 412, 413), (410, 413, 414, 415), (416, 417, 411, 410), (418, 419, 403), (410, 415, 420, 416), (421, 422, 423, 424), (425, 426, 427), (428, 386, 385, 429), (430, 431, 432, 433), (434, 435, 436, 437), (438, 439, 431, 430), (437, 436, 440, 441), (433, 432, 435, 434), (441, 440, 439, 438), (441, 442, 443, 437), (438, 444, 442, 441), (430, 445, 444, 438), (433, 446, 445, 430), (434, 447, 446, 433), (437, 443, 447, 434), (442, 448, 449, 443), (444, 450, 448, 442), (445, 451, 450, 444), (446, 452, 451, 445), (447, 453, 452, 446), (443, 449, 453, 447), (449, 454, 455, 453), (448, 456, 454, 449), (453, 455, 457, 452), (450, 458, 456, 448), (452, 457, 459, 451), (451, 459, 458, 450), (460, 461, 462, 463), (464, 428, 429, 465), (461, 466, 467, 462), (468, 464, 465, 469), (470, 468, 469, 471), (431, 472, 473, 432), (474, 475, 476, 477), (478, 421, 424, 479), (480, 481, 473, 482), (483, 484, 421, 478), (482, 473, 472, 485), (479, 424, 481, 480), (485, 472, 484, 483), (485, 486, 487, 482), (488, 489, 490, 486), (478, 491, 488, 483), (492, 493, 494, 491), (480, 495, 492, 479), (487, 496, 497, 495), (490, 498, 499, 496), (489, 500, 498, 490), (494, 501, 500, 489), (493, 502, 501, 494), (497, 503, 502, 493), (496, 499, 503, 497), (504, 505, 506, 507), (498, 508, 504, 499), (503, 507, 509, 502), (510, 511, 512, 508), (509, 513, 514, 515), (501, 515, 510, 500), (513, 339, 338, 514), (514, 338, 337, 511), (505, 341, 340, 506), (512, 336, 341, 505), (506, 340, 339, 513), (336, 512, 511, 337), (507, 503, 499, 504), (508, 512, 505, 504), (507, 506, 513, 509), (508, 498, 500, 510), (515, 501, 502, 509), (515, 514, 511, 510), (486, 490, 496, 487), (486, 485, 483, 488), (491, 494, 489, 488), (491, 478, 479, 492), (495, 497, 493, 492), (495, 480, 482, 487), (516, 470, 471, 517), (518, 474, 477, 519), (520, 521, 522, 523), (524, 525, 474, 518), (523, 522, 526, 527), (519, 477, 521, 520), (527, 526, 525, 524), (527, 528, 529, 523), (524, 530, 528, 527), (518, 531, 530, 524), (519, 532, 531, 518), (520, 533, 532, 519), (523, 529, 533, 520), (528, 534, 535, 529), (530, 536, 534, 528), (531, 537, 536, 530), (532, 538, 537, 531), (533, 539, 538, 532), (529, 535, 539, 533), (535, 540, 541, 539), (534, 542, 540, 535), (539, 541, 543, 538), (536, 544, 542, 534), (538, 543, 545, 537), (537, 545, 544, 536), (543, 345, 344, 545), (545, 344, 343, 544), (540, 347, 346, 541), (542, 342, 347, 540), (541, 346, 345, 543), (544, 343, 342, 542), (525, 436, 435, 474), (546, 547, 548, 549), (550, 551, 552, 553), (554, 555, 547, 546), (553, 552, 556, 557), (549, 548, 551, 550), (557, 556, 555, 554), (557, 558, 559, 553), (554, 560, 558, 557), (546, 561, 560, 554), (549, 562, 561, 546), (550, 563, 562, 549), (553, 559, 563, 550), (558, 564, 565, 559), (560, 566, 564, 558), (561, 567, 566, 560), (562, 568, 567, 561), (563, 569, 568, 562), (559, 565, 569, 563), (570, 571, 572, 573), (564, 574, 570, 565), (569, 573, 575, 568), (576, 577, 578, 574), (575, 579, 580, 581), (567, 581, 576, 566), (579, 351, 350, 580), (580, 350, 349, 577), (571, 353, 352, 572), (578, 348, 353, 571), (572, 352, 351, 579), (577, 349, 348, 578), (573, 569, 565, 570), (574, 578, 571, 570), (573, 572, 579, 575), (574, 564, 566, 576), (581, 567, 568, 575), (581, 580, 577, 576), (582, 516, 517, 583), (400, 399, 396), (584, 460, 585, 586), (587, 588, 589, 590), (591, 461, 460, 584), (590, 589, 466, 592), (586, 585, 588, 587), (592, 466, 461, 591), (592, 593, 594, 590), (591, 595, 593, 592), (584, 596, 595, 591), (586, 597, 596, 584), (587, 598, 597, 586), (590, 594, 598, 587), (593, 599, 600, 594), (595, 601, 599, 593), (596, 602, 601, 595), (597, 603, 602, 596), (598, 604, 603, 597), (594, 600, 604, 598), (525, 526, 605, 606), (599, 607, 608, 600), (604, 609, 610, 603), (526, 547, 605), (547, 555, 611, 605), (602, 612, 613, 601), (458, 376, 375, 456), (457, 372, 371, 459), (459, 371, 376, 458), (456, 375, 374, 454), (454, 374, 373, 455), (455, 373, 372, 457), (609, 604, 600, 608), (555, 556, 614, 611), (460, 463, 614, 556), (607, 599, 601, 613), (612, 602, 603, 610), (460, 556, 552, 585), (589, 615, 616, 466), (416, 616, 615, 417), (617, 618, 619, 620), (420, 621, 616, 416), (620, 619, 622, 623), (417, 615, 618, 617), (623, 622, 621, 420), (623, 624, 625, 620), (420, 415, 624, 623), (617, 626, 411, 417), (620, 625, 626, 617), (624, 627, 628, 625), (415, 414, 627, 624), (626, 629, 412, 411), (625, 628, 629, 626), (630, 631, 632, 633), (627, 634, 630, 628), (629, 633, 635, 412), (636, 637, 638, 634), (635, 639, 640, 641), (413, 641, 636, 414), (639, 357, 356, 640), (640, 356, 355, 637), (631, 359, 358, 632), (638, 354, 359, 631), (632, 358, 357, 639), (637, 355, 354, 638), (633, 629, 628, 630), (634, 638, 631, 630), (633, 632, 639, 635), (634, 627, 414, 636), (641, 413, 412, 635), (641, 640, 637, 636), (642, 643, 644, 645), (646, 423, 422, 647), (648, 400, 643, 642), (647, 422, 649), (645, 644, 423, 646), (649, 422, 400, 648), (649, 650, 651, 647), (648, 652, 650, 649), (642, 653, 652, 648), (645, 654, 653, 642), (646, 655, 654, 645), (647, 651, 655, 646), (650, 656, 657, 651), (652, 658, 656, 650), (653, 659, 658, 652), (654, 660, 659, 653), (655, 661, 660, 654), (651, 657, 661, 655), (662, 663, 664, 665), (656, 666, 662, 657), (661, 665, 667, 660), (668, 669, 670, 666), (667, 671, 672, 673), (659, 673, 668, 658), (671, 427, 426, 672), (669, 672, 426, 425), (663, 425, 664), (670, 425, 663), (664, 425, 427, 671), (669, 425, 670), (665, 661, 657, 662), (666, 670, 663, 662), (665, 664, 671, 667), (666, 656, 658, 668), (673, 659, 660, 667), (673, 672, 669, 668), (674, 582, 583, 675), (432, 676, 677, 435), (678, 676, 674, 675), (679, 677, 676, 678), (643, 464, 468, 644), (644, 468, 470, 423), (423, 470, 516, 424), (424, 516, 582, 481), (435, 677, 475, 474), (481, 582, 674, 473), (473, 674, 676, 432), (475, 677, 679, 680), (681, 399, 682, 683), (684, 685, 395, 398), (683, 682, 686, 687), (397, 396, 399, 681), (687, 686, 685, 684), (687, 688, 689, 683), (684, 690, 688, 687), (398, 691, 690, 684), (397, 692, 691, 398), (681, 693, 692, 397), (683, 689, 693, 681), (688, 387, 390, 689), (690, 391, 387, 688), (691, 393, 391, 690), (692, 404, 393, 691), (693, 694, 404, 692), (689, 390, 694, 693), (621, 622, 419, 418), (462, 467, 418, 403), (462, 403, 614, 463), (466, 616, 467), (619, 695, 622), (686, 419, 695), (686, 682, 696, 419), (396, 395, 383, 386), (682, 399, 401, 696), (402, 606, 403), (403, 419, 696), (400, 396, 386, 428), (605, 403, 606), (605, 611, 614, 403), (402, 401, 697), (616, 621, 418, 467), (697, 422, 421), (403, 696, 401), (643, 400, 428, 464), (476, 475, 680, 698), (521, 477, 476, 699), (476, 698, 699), (395, 685, 700, 383), (383, 700, 701, 384), (619, 618, 700, 685), (700, 618, 615, 701), (589, 702, 701, 615), (589, 588, 703, 702), (588, 585, 704, 703), (585, 552, 705, 704), (552, 551, 706, 705), (551, 548, 699, 706), (548, 547, 526, 522), (522, 521, 699, 548), (680, 679, 707, 708), (679, 678, 709, 707), (678, 675, 710, 709), (675, 583, 711, 710), (583, 517, 712, 711), (517, 471, 713, 712), (471, 469, 713), (465, 429, 714), (715, 429, 385), (680, 708, 716, 698), (698, 716, 717, 699), (699, 717, 718, 706), (705, 706, 718, 719), (705, 719, 720), (711, 712, 721, 722), (712, 713, 723, 721), (713, 469, 724, 723), (469, 465, 725, 724), (465, 714, 726, 725), (714, 727, 728, 726), (710, 711, 722, 729), (710, 729, 730, 709), (707, 709, 730, 731), (707, 731, 732, 708), (708, 732, 733, 716), (716, 733, 734, 717), (717, 734, 735, 718), (731, 736, 733, 732), (731, 730, 737, 736), (730, 729, 738, 737), (729, 722, 370, 738), (722, 721, 366, 370), (721, 723, 724, 366), (724, 725, 367, 366), (725, 726, 368, 367), (726, 728, 739, 368), (733, 736, 740, 734), (736, 737, 741, 740), (737, 738, 742, 741), (738, 370, 369, 742), (368, 739, 369), (740, 741, 742, 743), (740, 743, 735, 734), (718, 735, 744, 719), (735, 743, 745, 744), (742, 745, 743), (742, 369, 745), (369, 739, 746, 745), (739, 728, 746), (727, 747, 746, 728), (748, 749, 715, 385), (750, 360, 365, 751), (727, 715, 749, 747), (695, 419, 622), (715, 727, 714, 429), (752, 362, 361, 753), (754, 364, 363, 755), (751, 365, 364, 754), (745, 746, 756, 757), (744, 745, 757, 758), (746, 747, 759, 756), (760, 719, 744), (695, 619, 685, 686), (761, 762, 759, 747), (763, 384, 701), (701, 702, 764, 765), (702, 703, 766, 764), (767, 408, 766, 703), (768, 767, 704, 769), (770, 771, 762, 761), (694, 772, 405, 404), (759, 762, 773, 774), (759, 774, 775, 756), (758, 776, 406, 777), (409, 777, 406), (766, 408, 407, 778), (764, 766, 778, 779), (764, 779, 780, 765), (771, 765, 780, 773), (773, 781, 782, 774), (774, 782, 783, 775), (776, 784, 785, 406), (406, 785, 786, 407), (407, 786, 787, 778), (778, 787, 788, 779), (779, 788, 781, 780), (773, 780, 781), (784, 783, 789, 785), (785, 789, 786), (787, 789, 788), (786, 789, 787), (388, 755, 752, 389), (389, 752, 753, 772), (788, 789, 781), (772, 753, 750, 405), (405, 750, 751, 394), (782, 781, 789, 783), (775, 783, 784, 776), (775, 776, 758, 757), (755, 363, 362, 752), (757, 756, 775), (753, 361, 360, 750), (390, 389, 772, 694), (394, 751, 754, 392), (392, 754, 755, 388), (400, 422, 697, 401), (421, 484, 402, 697), (472, 431, 402, 484), (431, 439, 402), (439, 440, 606, 402), (436, 525, 606, 440), (609, 790, 791, 610), (608, 792, 790, 609), (610, 791, 793, 612), (607, 794, 792, 608), (612, 793, 795, 613), (613, 795, 794, 607), (793, 380, 379, 795), (795, 379, 378, 794), (790, 382, 381, 791), (792, 377, 382, 790), (791, 381, 380, 793), (794, 378, 377, 792), (744, 758, 777, 760), (703, 704, 767), (720, 719, 769), (769, 719, 760, 768), (720, 769, 704), (720, 704, 705), (768, 760, 777, 409), (409, 408, 767, 768), (747, 749, 761), (770, 761, 749, 796), (796, 384, 763, 770), (701, 765, 763), (748, 384, 796), (770, 763, 765, 771), (771, 773, 762), (385, 384, 748), (796, 749, 748), (376, 371, 372, 373, 374, 375), (359, 354, 355, 356, 357, 358), (340, 341, 336, 337, 338, 339), (345, 346, 347, 342, 343, 344), (378, 379, 380, 381, 382, 377), (351, 350, 349, 348, 353, 352), (365, 360, 361, 362, 363, 364), (369, 370, 366, 367, 368)])
me_octopus.polygons.foreach_set('material_index', [1, 1, 1, 1, 1, 1, 1, 1, 1, 1, 1, 1, 1, 1, 1, 1, 1, 1, 1, 1, 1, 1, 1, 1, 1, 1, 1, 1, 1, 1, 1, 1, 1, 1, 1, 1, 1, 1, 1, 1, 1, 1, 1, 1, 1, 1, 1, 1, 1, 1, 1, 1, 1, 1, 1, 1, 1, 1, 1, 1, 1, 1, 1, 1, 1, 1, 1, 1, 1, 1, 1, 1, 1, 1, 1, 1, 1, 1, 1, 1, 1, 1, 1, 1, 1, 1, 1, 1, 1, 1, 1, 1, 1, 1, 1, 1, 1, 1, 1, 1, 1, 1, 1, 1, 1, 1, 1, 1, 1, 1, 1, 1, 1, 1, 1, 1, 1, 1, 1, 1, 1, 1, 1, 1, 1, 1, 1, 1, 1, 1, 1, 1, 1, 1, 1, 1, 1, 1, 1, 1, 1, 1, 1, 1, 1, 1, 1, 1, 1, 1, 1, 1, 1, 1, 1, 1, 1, 1, 1, 1, 1, 1, 1, 1, 1, 1, 1, 1, 1, 1, 1, 1, 1, 1, 1, 1, 1, 1, 1, 1, 1, 1, 1, 1, 1, 1, 1, 1, 1, 1, 1, 1, 1, 1, 1, 1, 1, 1, 1, 1, 1, 1, 1, 1, 1, 1, 1, 1, 1, 1, 1, 1, 1, 1, 1, 1, 1, 1, 1, 1, 1, 1, 1, 1, 1, 1, 1, 1, 1, 1, 1, 1, 1, 1, 1, 1, 1, 1, 1, 1, 1, 1, 1, 1, 1, 1, 1, 1, 1, 1, 1, 1, 1, 1, 1, 1, 1, 1, 1, 1, 1, 1, 1, 1, 1, 1, 1, 1, 1, 1, 1, 1, 1, 1, 1, 1, 1, 1, 1, 1, 1, 1, 1, 1, 1, 1, 1, 1, 1, 1, 1, 1, 1, 1, 1, 1, 1, 1, 1, 1, 1, 1, 1, 1, 1, 1, 1, 1, 1, 1, 1, 1, 1, 1, 1, 1, 1, 1, 1, 1, 1, 1, 1, 1, 2, 2, 2, 2, 2, 2, 2, 2, 2, 2, 2, 2, 2, 2, 2, 2, 2, 2, 2, 2, 2, 2, 2, 2, 2, 2, 2, 2, 2, 2, 2, 2, 2, 2, 2, 2, 2, 2, 2, 2, 2, 2, 2, 2, 2, 2, 2, 2, 2, 2, 2, 2, 2, 2, 2, 2, 2, 2, 2, 2, 2, 2, 2, 2, 2, 2, 2, 2, 2, 2, 2, 2, 2, 2, 2, 2, 2, 2, 2, 2, 2, 2, 2, 2, 2, 2, 2, 2, 2, 2, 2, 2, 2, 2, 2, 2, 2, 2, 2, 2, 0, 0, 0, 0, 0, 0, 0, 0, 0, 0, 0, 0, 0, 0, 0, 0, 0, 0, 0, 0, 0, 0, 0, 0, 0, 0, 0, 0, 0, 0, 0, 0, 0, 0, 0, 0, 0, 0, 0, 0, 0, 0, 0, 0, 0, 0, 0, 0, 0, 0, 0, 0, 0, 0, 0, 0, 0, 0, 0, 0, 0, 0, 0, 0, 0, 0, 0, 0, 0, 0, 0, 0, 0, 0, 0, 0, 0, 0, 0, 0, 0, 0, 0, 0, 0, 0, 0, 0, 0, 0, 0, 0, 0, 0, 0, 0, 0, 0, 0, 0, 0, 0, 0, 0, 0, 0, 0, 0, 0, 0, 0, 0, 0, 0, 0, 0, 0, 0, 0, 0, 0, 0, 0, 0, 0, 0, 0, 0, 0, 0, 0, 0, 0, 0, 0, 0, 0, 0, 0, 0, 0, 0, 0, 0, 0, 0, 0, 0, 0, 0, 0, 0, 0, 0, 0, 0, 0, 0, 0, 0, 0, 0, 0, 0, 0, 0, 0, 0, 0, 0, 0, 0, 0, 0, 0, 0, 0, 0, 0, 0, 0, 0, 0, 0, 0, 0, 0, 0, 0, 0, 0, 0, 0, 0, 0, 0, 0, 0, 0, 0, 0, 0, 0, 0, 0, 0, 0, 0, 0, 0, 0, 0, 0, 0, 0, 0, 0, 0, 0, 0, 0, 0, 0, 0, 0, 0, 0, 0, 0, 0, 0, 0, 0, 0, 0, 0, 0, 0, 0, 0, 0, 0, 0, 0, 0, 0, 0, 0, 0, 0, 0, 0, 0, 0, 0, 0, 0, 0, 0, 0, 0, 0, 0, 0, 0, 0, 0, 0, 0, 0, 0, 0, 0, 0, 0, 0, 0, 0, 0, 0, 0, 0, 0, 0, 0, 0, 0, 0, 0, 0, 0, 0, 0, 0, 0, 0, 0, 0, 0, 0, 0, 0, 0, 0, 0, 0, 0, 0, 0, 0, 0, 0, 0, 0, 0, 0, 0, 0, 0, 0, 0, 0, 0, 0, 0, 0, 0, 0, 0, 0, 0, 0, 0, 0, 0, 0, 0, 0, 0, 0, 0, 0, 0, 0, 0, 0, 0, 0, 0, 0, 0, 0, 0, 0, 0, 0, 0, 0, 0, 0, 0, 0, 0, 0, 0, 0, 0, 0, 0, 0, 0, 0, 0, 0, 0, 0, 0, 0, 0, 0, 0, 0, 0, 0, 0, 0, 0, 0, 0, 0, 0, 0, 0, 0, 0, 0, 0, 0, 0, 0, 0, 0, 0, 0, 0, 0, 0, 0, 0, 0, 0, 0, 0, 0, 0, 0, 0, 0, 0, 0, 0, 0, 0, 0, 0, 0, 0, 0, 0, 0, 0, 0, 0, 0, 0, 0, 0, 0, 0, 0, 0, 0, 0, 0, 0, 0, 0, 0, 0, 0, 0, 0, 0, 0, 0, 0, 0, 0, 0, 0, 0, 0, 0, 0, 0, 0, 0, 0, 0, 0, 0, 0, 0, 0, 0, 0])
_uv = me_octopus.uv_layers.new(name='UVMap')
_uv.uv.foreach_set('vector', [0.1667, 0.3333, 0.1667, 0.6667, 0.0, 0.6667, 0.0, 0.3333, 0.1667, 0.6667, 0.1667, 0.3333, 0.3333, 0.3333, 0.3333, 0.6667, 0.5, 0.3333, 0.5, 0.6667, 0.3333, 0.6667, 0.3333, 0.3333, 0.6667, 0.3333, 0.6667, 0.6667, 0.5, 0.6667, 0.5, 0.3333, 0.8333, 0.3333, 0.8333, 0.6667, 0.6667, 0.6667, 0.6667, 0.3333, 1.0, 0.3333, 1.0, 0.6667, 0.8333, 0.6667, 0.8333, 0.3333, 0.1667, 0.3333, 0.0, 0.3333, 0.0, 0.0, 0.0, 1.0, 0.0, 0.6667, 0.1667, 0.6667, 0.3333, 0.3333, 0.1667, 0.3333, 0.1667, 0.0, 0.1667, 1.0, 0.1667, 0.6667, 0.3333, 0.6667, 0.5, 0.3333, 0.3333, 0.3333, 0.3333, 0.0, 0.3333, 1.0, 0.3333, 0.6667, 0.5, 0.6667, 0.6667, 0.3333, 0.5, 0.3333, 0.5, 0.0, 0.5, 1.0, 0.5, 0.6667, 0.6667, 0.6667, 0.8333, 0.3333, 0.6667, 0.3333, 0.6667, 0.0, 0.6667, 1.0, 0.6667, 0.6667, 0.8333, 0.6667, 1.0, 0.3333, 0.8333, 0.3333, 0.8333, 0.0, 0.8333, 1.0, 0.8333, 0.6667, 1.0, 0.6667, 0.1667, 0.3333, 0.1667, 0.6667, 0.0, 0.6667, 0.0, 0.3333, 0.3333, 0.3333, 0.3333, 0.6667, 0.1667, 0.6667, 0.1667, 0.3333, 0.5, 0.3333, 0.5, 0.6667, 0.3333, 0.6667, 0.3333, 0.3333, 0.6667, 0.3333, 0.6667, 0.6667, 0.5, 0.6667, 0.5, 0.3333, 0.8333, 0.3333, 0.8333, 0.6667, 0.6667, 0.6667, 0.6667, 0.3333, 1.0, 0.3333, 1.0, 0.6667, 0.8333, 0.6667, 0.8333, 0.3333, 0.1667, 0.3333, 0.0, 0.3333, 0.0, 0.0, 0.0, 1.0, 0.0, 0.6667, 0.1667, 0.6667, 0.3333, 0.3333, 0.1667, 0.3333, 0.1667, 0.0, 0.1667, 1.0, 0.1667, 0.6667, 0.3333, 0.6667, 0.5, 0.3333, 0.3333, 0.3333, 0.3333, 0.0, 0.3333, 1.0, 0.3333, 0.6667, 0.5, 0.6667, 0.6667, 0.3333, 0.5, 0.3333, 0.5, 0.0, 0.5, 1.0, 0.5, 0.6667, 0.6667, 0.6667, 0.8333, 0.3333, 0.6667, 0.3333, 0.6667, 0.0, 0.6667, 1.0, 0.6667, 0.6667, 0.8333, 0.6667, 1.0, 0.3333, 0.8333, 0.3333, 0.8333, 0.0, 0.8333, 1.0, 0.8333, 0.6667, 1.0, 0.6667, 0.1667, 0.3333, 0.1667, 0.6667, 0.0, 0.6667, 0.0, 0.3333, 0.3333, 0.3333, 0.3333, 0.6667, 0.1667, 0.6667, 0.1667, 0.3333, 0.5, 0.3333, 0.5, 0.6667, 0.3333, 0.6667, 0.3333, 0.3333, 0.6667, 0.3333, 0.6667, 0.6667, 0.5, 0.6667, 0.5, 0.3333, 0.8333, 0.3333, 0.8333, 0.6667, 0.6667, 0.6667, 0.6667, 0.3333, 1.0, 0.3333, 1.0, 0.6667, 0.8333, 0.6667, 0.8333, 0.3333, 0.1667, 0.3333, 0.0, 0.3333, 0.0, 0.0, 0.0, 1.0, 0.0, 0.6667, 0.1667, 0.6667, 0.3333, 0.3333, 0.1667, 0.3333, 0.1667, 0.0, 0.1667, 1.0, 0.1667, 0.6667, 0.3333, 0.6667, 0.5, 0.3333, 0.3333, 0.3333, 0.3333, 0.0, 0.3333, 1.0, 0.3333, 0.6667, 0.5, 0.6667, 0.6667, 0.3333, 0.5, 0.3333, 0.5, 0.0, 0.5, 1.0, 0.5, 0.6667, 0.6667, 0.6667, 0.8333, 0.3333, 0.6667, 0.3333, 0.6667, 0.0, 0.6667, 1.0, 0.6667, 0.6667, 0.8333, 0.6667, 1.0, 0.3333, 0.8333, 0.3333, 0.8333, 0.0, 0.8333, 1.0, 0.8333, 0.6667, 1.0, 0.6667, 0.1667, 0.3333, 0.1667, 0.6667, 0.0, 0.6667, 0.0, 0.3333, 0.3333, 0.3333, 0.3333, 0.6667, 0.1667, 0.6667, 0.1667, 0.3333, 0.5, 0.3333, 0.5, 0.6667, 0.3333, 0.6667, 0.3333, 0.3333, 0.6667, 0.3333, 0.6667, 0.6667, 0.5, 0.6667, 0.5, 0.3333, 0.8333, 0.3333, 0.8333, 0.6667, 0.6667, 0.6667, 0.6667, 0.3333, 1.0, 0.3333, 1.0, 0.6667, 0.8333, 0.6667, 0.8333, 0.3333, 0.1667, 0.3333, 0.0, 0.3333, 0.0, 0.0, 0.0, 1.0, 0.0, 0.6667, 0.1667, 0.6667, 0.3333, 0.3333, 0.1667, 0.3333, 0.1667, 0.0, 0.1667, 1.0, 0.1667, 0.6667, 0.3333, 0.6667, 0.5, 0.3333, 0.3333, 0.3333, 0.3333, 0.0, 0.3333, 1.0, 0.3333, 0.6667, 0.5, 0.6667, 0.6667, 0.3333, 0.5, 0.3333, 0.5, 0.0, 0.5, 1.0, 0.5, 0.6667, 0.6667, 0.6667, 0.8333, 0.3333, 0.6667, 0.3333, 0.6667, 0.0, 0.6667, 1.0, 0.6667, 0.6667, 0.8333, 0.6667, 1.0, 0.3333, 0.8333, 0.3333, 0.8333, 0.0, 0.8333, 1.0, 0.8333, 0.6667, 1.0, 0.6667, 0.1667, 0.3333, 0.1667, 0.6667, 0.0, 0.6667, 0.0, 0.3333, 0.3333, 0.3333, 0.3333, 0.6667, 0.1667, 0.6667, 0.1667, 0.3333, 0.5, 0.3333, 0.5, 0.6667, 0.3333, 0.6667, 0.3333, 0.3333, 0.6667, 0.3333, 0.6667, 0.6667, 0.5, 0.6667, 0.5, 0.3333, 0.8333, 0.3333, 0.8333, 0.6667, 0.6667, 0.6667, 0.6667, 0.3333, 1.0, 0.3333, 1.0, 0.6667, 0.8333, 0.6667, 0.8333, 0.3333, 0.1667, 0.3333, 0.0, 0.3333, 0.0, 0.0, 0.0, 1.0, 0.0, 0.6667, 0.1667, 0.6667, 0.3333, 0.3333, 0.1667, 0.3333, 0.1667, 0.0, 0.1667, 1.0, 0.1667, 0.6667, 0.3333, 0.6667, 0.5, 0.3333, 0.3333, 0.3333, 0.3333, 0.0, 0.3333, 1.0, 0.3333, 0.6667, 0.5, 0.6667, 0.6667, 0.3333, 0.5, 0.3333, 0.5, 0.0, 0.5, 1.0, 0.5, 0.6667, 0.6667, 0.6667, 0.8333, 0.3333, 0.6667, 0.3333, 0.6667, 0.0, 0.6667, 1.0, 0.6667, 0.6667, 0.8333, 0.6667, 1.0, 0.3333, 0.8333, 0.3333, 0.8333, 0.0, 0.8333, 1.0, 0.8333, 0.6667, 1.0, 0.6667, 0.1667, 0.3333, 0.1667, 0.6667, 0.0, 0.6667, 0.0, 0.3333, 0.3333, 0.3333, 0.3333, 0.6667, 0.1667, 0.6667, 0.1667, 0.3333, 0.5, 0.3333, 0.5, 0.6667, 0.3333, 0.6667, 0.3333, 0.3333, 0.6667, 0.3333, 0.6667, 0.6667, 0.5, 0.6667, 0.5, 0.3333, 0.8333, 0.3333, 0.8333, 0.6667, 0.6667, 0.6667, 0.6667, 0.3333, 1.0, 0.3333, 1.0, 0.6667, 0.8333, 0.6667, 0.8333, 0.3333, 0.1667, 0.3333, 0.0, 0.3333, 0.0, 0.0, 0.0, 1.0, 0.0, 0.6667, 0.1667, 0.6667, 0.3333, 0.3333, 0.1667, 0.3333, 0.1667, 0.0, 0.1667, 1.0, 0.1667, 0.6667, 0.3333, 0.6667, 0.5, 0.3333, 0.3333, 0.3333, 0.3333, 0.0, 0.3333, 1.0, 0.3333, 0.6667, 0.5, 0.6667, 0.6667, 0.3333, 0.5, 0.3333, 0.5, 0.0, 0.5, 1.0, 0.5, 0.6667, 0.6667, 0.6667, 0.8333, 0.3333, 0.6667, 0.3333, 0.6667, 0.0, 0.6667, 1.0, 0.6667, 0.6667, 0.8333, 0.6667, 1.0, 0.3333, 0.8333, 0.3333, 0.8333, 0.0, 0.8333, 1.0, 0.8333, 0.6667, 1.0, 0.6667, 0.1667, 0.3333, 0.1667, 0.6667, 0.0, 0.6667, 0.0, 0.3333, 0.3333, 0.3333, 0.3333, 0.6667, 0.1667, 0.6667, 0.1667, 0.3333, 0.5, 0.3333, 0.5, 0.6667, 0.3333, 0.6667, 0.3333, 0.3333, 0.6667, 0.3333, 0.6667, 0.6667, 0.5, 0.6667, 0.5, 0.3333, 0.8333, 0.3333, 0.8333, 0.6667, 0.6667, 0.6667, 0.6667, 0.3333, 1.0, 0.3333, 1.0, 0.6667, 0.8333, 0.6667, 0.8333, 0.3333, 0.1667, 0.3333, 0.0, 0.3333, 0.0, 0.0, 0.0, 1.0, 0.0, 0.6667, 0.1667, 0.6667, 0.3333, 0.3333, 0.1667, 0.3333, 0.1667, 0.0, 0.1667, 1.0, 0.1667, 0.6667, 0.3333, 0.6667, 0.5, 0.3333, 0.3333, 0.3333, 0.3333, 0.0, 0.3333, 1.0, 0.3333, 0.6667, 0.5, 0.6667, 0.6667, 0.3333, 0.5, 0.3333, 0.5, 0.0, 0.5, 1.0, 0.5, 0.6667, 0.6667, 0.6667, 0.8333, 0.3333, 0.6667, 0.3333, 0.6667, 0.0, 0.6667, 1.0, 0.6667, 0.6667, 0.8333, 0.6667, 1.0, 0.3333, 0.8333, 0.3333, 0.8333, 0.0, 0.8333, 1.0, 0.8333, 0.6667, 1.0, 0.6667, 0.1667, 0.3333, 0.1667, 0.6667, 0.0, 0.6667, 0.0, 0.3333, 0.3333, 0.3333, 0.3333, 0.6667, 0.1667, 0.6667, 0.1667, 0.3333, 0.5, 0.3333, 0.5, 0.6667, 0.3333, 0.6667, 0.3333, 0.3333, 0.6667, 0.3333, 0.6667, 0.6667, 0.5, 0.6667, 0.5, 0.3333, 0.8333, 0.3333, 0.8333, 0.6667, 0.6667, 0.6667, 0.6667, 0.3333, 1.0, 0.3333, 1.0, 0.6667, 0.8333, 0.6667, 0.8333, 0.3333, 0.1667, 0.3333, 0.0, 0.3333, 0.0, 0.0, 0.0, 1.0, 0.0, 0.6667, 0.1667, 0.6667, 0.3333, 0.3333, 0.1667, 0.3333, 0.1667, 0.0, 0.1667, 1.0, 0.1667, 0.6667, 0.3333, 0.6667, 0.5, 0.3333, 0.3333, 0.3333, 0.3333, 0.0, 0.3333, 1.0, 0.3333, 0.6667, 0.5, 0.6667, 0.6667, 0.3333, 0.5, 0.3333, 0.5, 0.0, 0.5, 1.0, 0.5, 0.6667, 0.6667, 0.6667, 0.8333, 0.3333, 0.6667, 0.3333, 0.6667, 0.0, 0.6667, 1.0, 0.6667, 0.6667, 0.8333, 0.6667, 1.0, 0.3333, 0.8333, 0.3333, 0.8333, 0.0, 0.8333, 1.0, 0.8333, 0.6667, 1.0, 0.6667, 0.1667, 0.3333, 0.1667, 0.6667, 0.0, 0.6667, 0.0, 0.3333, 0.3333, 0.3333, 0.3333, 0.6667, 0.1667, 0.6667, 0.1667, 0.3333, 0.5, 0.3333, 0.5, 0.6667, 0.3333, 0.6667, 0.3333, 0.3333, 0.6667, 0.3333, 0.6667, 0.6667, 0.5, 0.6667, 0.5, 0.3333, 0.8333, 0.3333, 0.8333, 0.6667, 0.6667, 0.6667, 0.6667, 0.3333, 1.0, 0.3333, 1.0, 0.6667, 0.8333, 0.6667, 0.8333, 0.3333, 0.1667, 0.3333, 0.0, 0.3333, 0.0, 0.0, 0.0, 1.0, 0.0, 0.6667, 0.1667, 0.6667, 0.3333, 0.3333, 0.1667, 0.3333, 0.1667, 0.0, 0.1667, 1.0, 0.1667, 0.6667, 0.3333, 0.6667, 0.5, 0.3333, 0.3333, 0.3333, 0.3333, 0.0, 0.3333, 1.0, 0.3333, 0.6667, 0.5, 0.6667, 0.6667, 0.3333, 0.5, 0.3333, 0.5, 0.0, 0.5, 1.0, 0.5, 0.6667, 0.6667, 0.6667, 0.8333, 0.3333, 0.6667, 0.3333, 0.6667, 0.0, 0.6667, 1.0, 0.6667, 0.6667, 0.8333, 0.6667, 1.0, 0.3333, 0.8333, 0.3333, 0.8333, 0.0, 0.8333, 1.0, 0.8333, 0.6667, 1.0, 0.6667, 0.1667, 0.3333, 0.1667, 0.6667, 0.0, 0.6667, 0.0, 0.3333, 0.3333, 0.3333, 0.3333, 0.6667, 0.1667, 0.6667, 0.1667, 0.3333, 0.5, 0.3333, 0.5, 0.6667, 0.3333, 0.6667, 0.3333, 0.3333, 0.6667, 0.3333, 0.6667, 0.6667, 0.5, 0.6667, 0.5, 0.3333, 0.8333, 0.3333, 0.8333, 0.6667, 0.6667, 0.6667, 0.6667, 0.3333, 1.0, 0.3333, 1.0, 0.6667, 0.8333, 0.6667, 0.8333, 0.3333, 0.1667, 0.3333, 0.0, 0.3333, 0.0, 0.0, 0.0, 1.0, 0.0, 0.6667, 0.1667, 0.6667, 0.3333, 0.3333, 0.1667, 0.3333, 0.1667, 0.0, 0.1667, 1.0, 0.1667, 0.6667, 0.3333, 0.6667, 0.5, 0.3333, 0.3333, 0.3333, 0.3333, 0.0, 0.3333, 1.0, 0.3333, 0.6667, 0.5, 0.6667, 0.6667, 0.3333, 0.5, 0.3333, 0.5, 0.0, 0.5, 1.0, 0.5, 0.6667, 0.6667, 0.6667, 0.8333, 0.3333, 0.6667, 0.3333, 0.6667, 0.0, 0.6667, 1.0, 0.6667, 0.6667, 0.8333, 0.6667, 1.0, 0.3333, 0.8333, 0.3333, 0.8333, 0.0, 0.8333, 1.0, 0.8333, 0.6667, 1.0, 0.6667, 0.1667, 0.3333, 0.1667, 0.6667, 0.0, 0.6667, 0.0, 0.3333, 0.3333, 0.3333, 0.3333, 0.6667, 0.1667, 0.6667, 0.1667, 0.3333, 0.5, 0.3333, 0.5, 0.6667, 0.3333, 0.6667, 0.3333, 0.3333, 0.6667, 0.3333, 0.6667, 0.6667, 0.5, 0.6667, 0.5, 0.3333, 0.8333, 0.3333, 0.8333, 0.6667, 0.6667, 0.6667, 0.6667, 0.3333, 1.0, 0.3333, 1.0, 0.6667, 0.8333, 0.6667, 0.8333, 0.3333, 0.1667, 0.3333, 0.0, 0.3333, 0.0, 0.0, 0.0, 1.0, 0.0, 0.6667, 0.1667, 0.6667, 0.3333, 0.3333, 0.1667, 0.3333, 0.1667, 0.0, 0.1667, 1.0, 0.1667, 0.6667, 0.3333, 0.6667, 0.5, 0.3333, 0.3333, 0.3333, 0.3333, 0.0, 0.3333, 1.0, 0.3333, 0.6667, 0.5, 0.6667, 0.6667, 0.3333, 0.5, 0.3333, 0.5, 0.0, 0.5, 1.0, 0.5, 0.6667, 0.6667, 0.6667, 0.8333, 0.3333, 0.6667, 0.3333, 0.6667, 0.0, 0.6667, 1.0, 0.6667, 0.6667, 0.8333, 0.6667, 1.0, 0.3333, 0.8333, 0.3333, 0.8333, 0.0, 0.8333, 1.0, 0.8333, 0.6667, 1.0, 0.6667, 0.1667, 0.3333, 0.1667, 0.6667, 0.0, 0.6667, 0.0, 0.3333, 0.3333, 0.3333, 0.3333, 0.6667, 0.1667, 0.6667, 0.1667, 0.3333, 0.5, 0.3333, 0.5, 0.6667, 0.3333, 0.6667, 0.3333, 0.3333, 0.6667, 0.3333, 0.6667, 0.6667, 0.5, 0.6667, 0.5, 0.3333, 0.8333, 0.3333, 0.8333, 0.6667, 0.6667, 0.6667, 0.6667, 0.3333, 1.0, 0.3333, 1.0, 0.6667, 0.8333, 0.6667, 0.8333, 0.3333, 0.1667, 0.3333, 0.0, 0.3333, 0.0, 0.0, 0.0, 1.0, 0.0, 0.6667, 0.1667, 0.6667, 0.3333, 0.3333, 0.1667, 0.3333, 0.1667, 0.0, 0.1667, 1.0, 0.1667, 0.6667, 0.3333, 0.6667, 0.5, 0.3333, 0.3333, 0.3333, 0.3333, 0.0, 0.3333, 1.0, 0.3333, 0.6667, 0.5, 0.6667, 0.6667, 0.3333, 0.5, 0.3333, 0.5, 0.0, 0.5, 1.0, 0.5, 0.6667, 0.6667, 0.6667, 0.8333, 0.3333, 0.6667, 0.3333, 0.6667, 0.0, 0.6667, 1.0, 0.6667, 0.6667, 0.8333, 0.6667, 1.0, 0.3333, 0.8333, 0.3333, 0.8333, 0.0, 0.8333, 1.0, 0.8333, 0.6667, 1.0, 0.6667, 0.1667, 0.3333, 0.1667, 0.6667, 0.0, 0.6667, 0.0, 0.3333, 0.3333, 0.3333, 0.3333, 0.6667, 0.1667, 0.6667, 0.1667, 0.3333, 0.5, 0.3333, 0.5, 0.6667, 0.3333, 0.6667, 0.3333, 0.3333, 0.6667, 0.3333, 0.6667, 0.6667, 0.5, 0.6667, 0.5, 0.3333, 0.8333, 0.3333, 0.8333, 0.6667, 0.6667, 0.6667, 0.6667, 0.3333, 1.0, 0.3333, 1.0, 0.6667, 0.8333, 0.6667, 0.8333, 0.3333, 0.1667, 0.3333, 0.0, 0.3333, 0.0, 0.0, 0.0, 1.0, 0.0, 0.6667, 0.1667, 0.6667, 0.3333, 0.3333, 0.1667, 0.3333, 0.1667, 0.0, 0.1667, 1.0, 0.1667, 0.6667, 0.3333, 0.6667, 0.5, 0.3333, 0.3333, 0.3333, 0.3333, 0.0, 0.3333, 1.0, 0.3333, 0.6667, 0.5, 0.6667, 0.6667, 0.3333, 0.5, 0.3333, 0.5, 0.0, 0.5, 1.0, 0.5, 0.6667, 0.6667, 0.6667, 0.8333, 0.3333, 0.6667, 0.3333, 0.6667, 0.0, 0.6667, 1.0, 0.6667, 0.6667, 0.8333, 0.6667, 1.0, 0.3333, 0.8333, 0.3333, 0.8333, 0.0, 0.8333, 1.0, 0.8333, 0.6667, 1.0, 0.6667, 0.1667, 0.3333, 0.1667, 0.6667, 0.0, 0.6667, 0.0, 0.3333, 0.3333, 0.3333, 0.3333, 0.6667, 0.1667, 0.6667, 0.1667, 0.3333, 0.5, 0.3333, 0.5, 0.6667, 0.3333, 0.6667, 0.3333, 0.3333, 0.6667, 0.3333, 0.6667, 0.6667, 0.5, 0.6667, 0.5, 0.3333, 0.8333, 0.3333, 0.8333, 0.6667, 0.6667, 0.6667, 0.6667, 0.3333, 1.0, 0.3333, 1.0, 0.6667, 0.8333, 0.6667, 0.8333, 0.3333, 0.1667, 0.3333, 0.0, 0.3333, 0.0, 0.0, 0.0, 1.0, 0.0, 0.6667, 0.1667, 0.6667, 0.3333, 0.3333, 0.1667, 0.3333, 0.1667, 0.0, 0.1667, 1.0, 0.1667, 0.6667, 0.3333, 0.6667, 0.5, 0.3333, 0.3333, 0.3333, 0.3333, 0.0, 0.3333, 1.0, 0.3333, 0.6667, 0.5, 0.6667, 0.6667, 0.3333, 0.5, 0.3333, 0.5, 0.0, 0.5, 1.0, 0.5, 0.6667, 0.6667, 0.6667, 0.8333, 0.3333, 0.6667, 0.3333, 0.6667, 0.0, 0.6667, 1.0, 0.6667, 0.6667, 0.8333, 0.6667, 1.0, 0.3333, 0.8333, 0.3333, 0.8333, 0.0, 0.8333, 1.0, 0.8333, 0.6667, 1.0, 0.6667, 0.1667, 0.3333, 0.1667, 0.6667, 0.0, 0.6667, 0.0, 0.3333, 0.3333, 0.3333, 0.3333, 0.6667, 0.1667, 0.6667, 0.1667, 0.3333, 0.5, 0.3333, 0.5, 0.6667, 0.3333, 0.6667, 0.3333, 0.3333, 0.6667, 0.3333, 0.6667, 0.6667, 0.5, 0.6667, 0.5, 0.3333, 0.8333, 0.3333, 0.8333, 0.6667, 0.6667, 0.6667, 0.6667, 0.3333, 1.0, 0.3333, 1.0, 0.6667, 0.8333, 0.6667, 0.8333, 0.3333, 0.1667, 0.3333, 0.0, 0.3333, 0.0, 0.0, 0.0, 1.0, 0.0, 0.6667, 0.1667, 0.6667, 0.3333, 0.3333, 0.1667, 0.3333, 0.1667, 0.0, 0.1667, 1.0, 0.1667, 0.6667, 0.3333, 0.6667, 0.5, 0.3333, 0.3333, 0.3333, 0.3333, 0.0, 0.3333, 1.0, 0.3333, 0.6667, 0.5, 0.6667, 0.6667, 0.3333, 0.5, 0.3333, 0.5, 0.0, 0.5, 1.0, 0.5, 0.6667, 0.6667, 0.6667, 0.8333, 0.3333, 0.6667, 0.3333, 0.6667, 0.0, 0.6667, 1.0, 0.6667, 0.6667, 0.8333, 0.6667, 1.0, 0.3333, 0.8333, 0.3333, 0.8333, 0.0, 0.8333, 1.0, 0.8333, 0.6667, 1.0, 0.6667, 0.1667, 0.3333, 0.1667, 0.6667, 0.0, 0.6667, 0.0, 0.3333, 0.3333, 0.3333, 0.3333, 0.6667, 0.1667, 0.6667, 0.1667, 0.3333, 0.5, 0.3333, 0.5, 0.6667, 0.3333, 0.6667, 0.3333, 0.3333, 0.6667, 0.3333, 0.6667, 0.6667, 0.5, 0.6667, 0.5, 0.3333, 0.8333, 0.3333, 0.8333, 0.6667, 0.6667, 0.6667, 0.6667, 0.3333, 1.0, 0.3333, 1.0, 0.6667, 0.8333, 0.6667, 0.8333, 0.3333, 0.1667, 0.3333, 0.0, 0.3333, 0.0, 0.0, 0.0, 1.0, 0.0, 0.6667, 0.1667, 0.6667, 0.3333, 0.3333, 0.1667, 0.3333, 0.1667, 0.0, 0.1667, 1.0, 0.1667, 0.6667, 0.3333, 0.6667, 0.5, 0.3333, 0.3333, 0.3333, 0.3333, 0.0, 0.3333, 1.0, 0.3333, 0.6667, 0.5, 0.6667, 0.6667, 0.3333, 0.5, 0.3333, 0.5, 0.0, 0.5, 1.0, 0.5, 0.6667, 0.6667, 0.6667, 0.8333, 0.3333, 0.6667, 0.3333, 0.6667, 0.0, 0.6667, 1.0, 0.6667, 0.6667, 0.8333, 0.6667, 1.0, 0.3333, 0.8333, 0.3333, 0.8333, 0.0, 0.8333, 1.0, 0.8333, 0.6667, 1.0, 0.6667, 0.1667, 0.3333, 0.1667, 0.6667, 0.0, 0.6667, 0.0, 0.3333, 0.3333, 0.3333, 0.3333, 0.6667, 0.1667, 0.6667, 0.1667, 0.3333, 0.5, 0.3333, 0.5, 0.6667, 0.3333, 0.6667, 0.3333, 0.3333, 0.6667, 0.3333, 0.6667, 0.6667, 0.5, 0.6667, 0.5, 0.3333, 0.8333, 0.3333, 0.8333, 0.6667, 0.6667, 0.6667, 0.6667, 0.3333, 1.0, 0.3333, 1.0, 0.6667, 0.8333, 0.6667, 0.8333, 0.3333, 0.1667, 0.3333, 0.0, 0.3333, 0.0, 0.0, 0.0, 1.0, 0.0, 0.6667, 0.1667, 0.6667, 0.3333, 0.3333, 0.1667, 0.3333, 0.1667, 0.0, 0.1667, 1.0, 0.1667, 0.6667, 0.3333, 0.6667, 0.5, 0.3333, 0.3333, 0.3333, 0.3333, 0.0, 0.3333, 1.0, 0.3333, 0.6667, 0.5, 0.6667, 0.6667, 0.3333, 0.5, 0.3333, 0.5, 0.0, 0.5, 1.0, 0.5, 0.6667, 0.6667, 0.6667, 0.8333, 0.3333, 0.6667, 0.3333, 0.6667, 0.0, 0.6667, 1.0, 0.6667, 0.6667, 0.8333, 0.6667, 1.0, 0.3333, 0.8333, 0.3333, 0.8333, 0.0, 0.8333, 1.0, 0.8333, 0.6667, 1.0, 0.6667, 0.1667, 0.3333, 0.1667, 0.6667, 0.0, 0.6667, 0.0, 0.3333, 0.3333, 0.3333, 0.3333, 0.6667, 0.1667, 0.6667, 0.1667, 0.3333, 0.5, 0.3333, 0.5, 0.6667, 0.3333, 0.6667, 0.3333, 0.3333, 0.6667, 0.3333, 0.6667, 0.6667, 0.5, 0.6667, 0.5, 0.3333, 0.8333, 0.3333, 0.8333, 0.6667, 0.6667, 0.6667, 0.6667, 0.3333, 1.0, 0.3333, 1.0, 0.6667, 0.8333, 0.6667, 0.8333, 0.3333, 0.1667, 0.3333, 0.0, 0.3333, 0.0, 0.0, 0.0, 1.0, 0.0, 0.6667, 0.1667, 0.6667, 0.3333, 0.3333, 0.1667, 0.3333, 0.1667, 0.0, 0.1667, 1.0, 0.1667, 0.6667, 0.3333, 0.6667, 0.5, 0.3333, 0.3333, 0.3333, 0.3333, 0.0, 0.3333, 1.0, 0.3333, 0.6667, 0.5, 0.6667, 0.6667, 0.3333, 0.5, 0.3333, 0.5, 0.0, 0.5, 1.0, 0.5, 0.6667, 0.6667, 0.6667, 0.8333, 0.3333, 0.6667, 0.3333, 0.6667, 0.0, 0.6667, 1.0, 0.6667, 0.6667, 0.8333, 0.6667, 1.0, 0.3333, 0.8333, 0.3333, 0.8333, 0.0, 0.8333, 1.0, 0.8333, 0.6667, 1.0, 0.6667, 0.1, 0.2, 0.1, 0.4, 0.0, 0.4, 0.0, 0.2, 0.1, 0.4, 0.1, 0.2, 0.2, 0.2, 0.2, 0.4, 0.3, 0.2, 0.3, 0.4, 0.2, 0.4, 0.2, 0.2, 0.4, 0.2, 0.4, 0.4, 0.3, 0.4, 0.3, 0.2, 0.5, 0.2, 0.5, 0.4, 0.4, 0.4, 0.4, 0.2, 0.6, 0.2, 0.6, 0.4, 0.5, 0.4, 0.5, 0.2, 0.7, 0.2, 0.7, 0.4, 0.6, 0.4, 0.6, 0.2, 0.8, 0.2, 0.8, 0.4, 0.7, 0.4, 0.7, 0.2, 0.9, 0.2, 0.9, 0.4, 0.8, 0.4, 0.8, 0.2, 1.0, 0.2, 1.0, 0.4, 0.9, 0.4, 0.9, 0.2, 0.1, 0.4, 0.1, 0.6, 0.0, 0.6, 0.0, 0.4, 0.2, 0.4, 0.2, 0.6, 0.1, 0.6, 0.1, 0.4, 0.3, 0.4, 0.3, 0.6, 0.2, 0.6, 0.2, 0.4, 0.4, 0.4, 0.4, 0.6, 0.3, 0.6, 0.3, 0.4, 0.5, 0.4, 0.5, 0.6, 0.4, 0.6, 0.4, 0.4, 0.6, 0.4, 0.6, 0.6, 0.5, 0.6, 0.5, 0.4, 0.7, 0.4, 0.7, 0.6, 0.6, 0.6, 0.6, 0.4, 0.8, 0.4, 0.8, 0.6, 0.7, 0.6, 0.7, 0.4, 0.9, 0.4, 0.9, 0.6, 0.8, 0.6, 0.8, 0.4, 1.0, 0.4, 1.0, 0.6, 0.9, 0.6, 0.9, 0.4, 0.1, 0.6, 0.1, 0.8, 0.0, 0.8, 0.0, 0.6, 0.2, 0.6, 0.2, 0.8, 0.1, 0.8, 0.1, 0.6, 0.3, 0.6, 0.3, 0.8, 0.2, 0.8, 0.2, 0.6, 0.4, 0.6, 0.4, 0.8, 0.3, 0.8, 0.3, 0.6, 0.5, 0.6, 0.5, 0.8, 0.4, 0.8, 0.4, 0.6, 0.6, 0.6, 0.6, 0.8, 0.5, 0.8, 0.5, 0.6, 0.7, 0.6, 0.7, 0.8, 0.6, 0.8, 0.6, 0.6, 0.8, 0.6, 0.8, 0.8, 0.7, 0.8, 0.7, 0.6, 0.9, 0.6, 0.9, 0.8, 0.8, 0.8, 0.8, 0.6, 1.0, 0.6, 1.0, 0.8, 0.9, 0.8, 0.9, 0.6, 0.1, 0.2, 0.0, 0.2, 0.0, 0.0, 0.0, 1.0, 0.0, 0.8, 0.1, 0.8, 0.2, 0.2, 0.1, 0.2, 0.1, 0.0, 0.1, 1.0, 0.1, 0.8, 0.2, 0.8, 0.3, 0.2, 0.2, 0.2, 0.2, 0.0, 0.2, 1.0, 0.2, 0.8, 0.3, 0.8, 0.4, 0.2, 0.3, 0.2, 0.3, 0.0, 0.3, 1.0, 0.3, 0.8, 0.4, 0.8, 0.5, 0.2, 0.4, 0.2, 0.4, 0.0, 0.4, 1.0, 0.4, 0.8, 0.5, 0.8, 0.6, 0.2, 0.5, 0.2, 0.5, 0.0, 0.5, 1.0, 0.5, 0.8, 0.6, 0.8, 0.7, 0.2, 0.6, 0.2, 0.6, 0.0, 0.6, 1.0, 0.6, 0.8, 0.7, 0.8, 0.8, 0.2, 0.7, 0.2, 0.7, 0.0, 0.7, 1.0, 0.7, 0.8, 0.8, 0.8, 0.9, 0.2, 0.8, 0.2, 0.8, 0.0, 0.8, 1.0, 0.8, 0.8, 0.9, 0.8, 1.0, 0.2, 0.9, 0.2, 0.9, 0.0, 0.9, 1.0, 0.9, 0.8, 1.0, 0.8, 0.1, 0.2, 0.1, 0.4, 0.0, 0.4, 0.0, 0.2, 0.2, 0.2, 0.2, 0.4, 0.1, 0.4, 0.1, 0.2, 0.3, 0.2, 0.3, 0.4, 0.2, 0.4, 0.2, 0.2, 0.4, 0.2, 0.4, 0.4, 0.3, 0.4, 0.3, 0.2, 0.5, 0.2, 0.5, 0.4, 0.4, 0.4, 0.4, 0.2, 0.6, 0.2, 0.6, 0.4, 0.5, 0.4, 0.5, 0.2, 0.7, 0.2, 0.7, 0.4, 0.6, 0.4, 0.6, 0.2, 0.8, 0.2, 0.8, 0.4, 0.7, 0.4, 0.7, 0.2, 0.9, 0.2, 0.9, 0.4, 0.8, 0.4, 0.8, 0.2, 1.0, 0.2, 1.0, 0.4, 0.9, 0.4, 0.9, 0.2, 0.1, 0.4, 0.1, 0.6, 0.0, 0.6, 0.0, 0.4, 0.2, 0.4, 0.2, 0.6, 0.1, 0.6, 0.1, 0.4, 0.3, 0.4, 0.3, 0.6, 0.2, 0.6, 0.2, 0.4, 0.4, 0.4, 0.4, 0.6, 0.3, 0.6, 0.3, 0.4, 0.5, 0.4, 0.5, 0.6, 0.4, 0.6, 0.4, 0.4, 0.6, 0.4, 0.6, 0.6, 0.5, 0.6, 0.5, 0.4, 0.7, 0.4, 0.7, 0.6, 0.6, 0.6, 0.6, 0.4, 0.8, 0.4, 0.8, 0.6, 0.7, 0.6, 0.7, 0.4, 0.9, 0.4, 0.9, 0.6, 0.8, 0.6, 0.8, 0.4, 1.0, 0.4, 1.0, 0.6, 0.9, 0.6, 0.9, 0.4, 0.1, 0.6, 0.1, 0.8, 0.0, 0.8, 0.0, 0.6, 0.2, 0.6, 0.2, 0.8, 0.1, 0.8, 0.1, 0.6, 0.3, 0.6, 0.3, 0.8, 0.2, 0.8, 0.2, 0.6, 0.4, 0.6, 0.4, 0.8, 0.3, 0.8, 0.3, 0.6, 0.5, 0.6, 0.5, 0.8, 0.4, 0.8, 0.4, 0.6, 0.6, 0.6, 0.6, 0.8, 0.5, 0.8, 0.5, 0.6, 0.7, 0.6, 0.7, 0.8, 0.6, 0.8, 0.6, 0.6, 0.8, 0.6, 0.8, 0.8, 0.7, 0.8, 0.7, 0.6, 0.9, 0.6, 0.9, 0.8, 0.8, 0.8, 0.8, 0.6, 1.0, 0.6, 1.0, 0.8, 0.9, 0.8, 0.9, 0.6, 0.1, 0.2, 0.0, 0.2, 0.0, 0.0, 0.0, 1.0, 0.0, 0.8, 0.1, 0.8, 0.2, 0.2, 0.1, 0.2, 0.1, 0.0, 0.1, 1.0, 0.1, 0.8, 0.2, 0.8, 0.3, 0.2, 0.2, 0.2, 0.2, 0.0, 0.2, 1.0, 0.2, 0.8, 0.3, 0.8, 0.4, 0.2, 0.3, 0.2, 0.3, 0.0, 0.3, 1.0, 0.3, 0.8, 0.4, 0.8, 0.5, 0.2, 0.4, 0.2, 0.4, 0.0, 0.4, 1.0, 0.4, 0.8, 0.5, 0.8, 0.6, 0.2, 0.5, 0.2, 0.5, 0.0, 0.5, 1.0, 0.5, 0.8, 0.6, 0.8, 0.7, 0.2, 0.6, 0.2, 0.6, 0.0, 0.6, 1.0, 0.6, 0.8, 0.7, 0.8, 0.8, 0.2, 0.7, 0.2, 0.7, 0.0, 0.7, 1.0, 0.7, 0.8, 0.8, 0.8, 0.9, 0.2, 0.8, 0.2, 0.8, 0.0, 0.8, 1.0, 0.8, 0.8, 0.9, 0.8, 1.0, 0.2, 0.9, 0.2, 0.9, 0.0, 0.9, 1.0, 0.9, 0.8, 1.0, 0.8, 0.5088, 0.4154, 0.5098, 0.4118, 0.5093, 0.4087, 0.5107, 0.4128, 0.0, 0.0, 1.0, 0.0, 1.0, 1.0, 0.0, 1.0, 0.0, 0.0, 1.0, 0.0, 1.0, 1.0, 0.0, 1.0, 0.0, 0.0, 1.0, 0.0, 1.0, 1.0, 0.0, 1.0, 0.0, 0.0, 1.0, 0.0, 1.0, 1.0, 0.0, 1.0, 0.0, 0.0, 1.0, 0.0, 0.5, 1.0, 0.4912, 0.5748, 0.4987, 0.5717, 0.4954, 0.5699, 0.0, 0.0, 1.0, 0.0, 1.0, 1.0, 0.0, 1.0, 0.4991, 0.4143, 0.498, 0.4172, 0.4977, 0.4171, 0.4981, 0.4141, 0.5157, 0.4151, 0.5148, 0.4127, 0.5188, 0.4123, 0.5188, 0.4137, 0.5157, 0.4151, 0.5188, 0.4137, 0.5193, 0.4151, 0.5164, 0.417, 0.5064, 0.4208, 0.5055, 0.4184, 0.5148, 0.4127, 0.5157, 0.4151, 0.4987, 0.4283, 0.4954, 0.4301, 0.4897, 0.4287, 0.5157, 0.4151, 0.5164, 0.417, 0.5098, 0.4212, 0.5064, 0.4208, 0.0, 0.0, 1.0, 0.0, 1.0, 1.0, 0.0, 1.0, 0.4611, 0.5777, 0.4129, 0.5, 0.4624, 0.4249, 0.512, 0.4093, 0.5107, 0.4128, 0.5093, 0.4087, 0.5087, 0.4062, 0.4766, 0.4178, 0.4787, 0.4216, 0.4763, 0.4231, 0.4742, 0.4187, 0.4718, 0.4196, 0.4736, 0.4243, 0.471, 0.4252, 0.4695, 0.4206, 0.4779, 0.4159, 0.4801, 0.4194, 0.4787, 0.4216, 0.4766, 0.4178, 0.4797, 0.411, 0.482, 0.4138, 0.4809, 0.4165, 0.4786, 0.4133, 0.4742, 0.4187, 0.4763, 0.4231, 0.4736, 0.4243, 0.4718, 0.4196, 0.4786, 0.4133, 0.4809, 0.4165, 0.4801, 0.4194, 0.4779, 0.4159, 0.0, 0.0, 1.0, 0.0, 1.0, 1.0, 0.0, 1.0, 0.0, 0.0, 1.0, 0.0, 1.0, 1.0, 0.0, 1.0, 0.4766, 0.4178, 0.4716, 0.4099, 0.4733, 0.4091, 0.4789, 0.4167, 0.4742, 0.4187, 0.4701, 0.4106, 0.4716, 0.4099, 0.4766, 0.4178, 0.4719, 0.4198, 0.4683, 0.4114, 0.4701, 0.4106, 0.4742, 0.4187, 0.0, 0.0, 1.0, 0.0, 1.0, 1.0, 0.0, 1.0, 0.0, 0.0, 1.0, 0.0, 1.0, 1.0, 0.0, 1.0, 0.0, 0.0, 1.0, 0.0, 1.0, 1.0, 0.0, 1.0, 0.0, 0.0, 1.0, 0.0, 1.0, 1.0, 0.0, 1.0, 0.0, 0.0, 1.0, 0.0, 1.0, 1.0, 0.0, 1.0, 0.0, 0.0, 1.0, 0.0, 1.0, 1.0, 0.0, 1.0, 0.0, 0.0, 1.0, 0.0, 1.0, 1.0, 0.0, 1.0, 1.0, 0.5, 0.8073, 0.5, 0.6513, 0.1975, 0.75, 0.0, 0.75, 1.0, 0.6507, 0.8014, 0.8073, 0.5, 1.0, 0.5, 0.75, 0.0, 0.6513, 0.1975, 0.3493, 0.1986, 0.25, 0.0, 0.25, 1.0, 0.3487, 0.8025, 0.6507, 0.8014, 0.75, 1.0, 0.25, 0.0, 0.3493, 0.1986, 0.1927, 0.5, 0.0, 0.5, 0.0, 0.5, 0.1927, 0.5, 0.3487, 0.8025, 0.25, 1.0, 0.4925, 0.4227, 0.4948, 0.4222, 0.4949, 0.4255, 0.4927, 0.4251, 0.5114, 0.4045, 0.512, 0.4093, 0.5087, 0.4062, 0.508, 0.4032, 0.4948, 0.4222, 0.4975, 0.4224, 0.4982, 0.4258, 0.4949, 0.4255, 0.5097, 0.4001, 0.5114, 0.4045, 0.508, 0.4032, 0.507, 0.4015, 0.5066, 0.3976, 0.5097, 0.4001, 0.507, 0.4015, 0.5048, 0.3997, 0.4787, 0.4216, 0.4783, 0.4223, 0.4764, 0.4202, 0.479, 0.4189, 0.4856, 0.4008, 0.4909, 0.3991, 0.4899, 0.4014, 0.4865, 0.4046, 0.4754, 0.4288, 0.4797, 0.4273, 0.4812, 0.4296, 0.4764, 0.4315, 0.4771, 0.4336, 0.4819, 0.4328, 0.4822, 0.4355, 0.4773, 0.4352, 0.4744, 0.426, 0.4788, 0.425, 0.4797, 0.4273, 0.4754, 0.4288, 0.4733, 0.4218, 0.478, 0.42, 0.4783, 0.4223, 0.4739, 0.4235, 0.4764, 0.4315, 0.4812, 0.4296, 0.4819, 0.4328, 0.4771, 0.4336, 0.4739, 0.4235, 0.4783, 0.4223, 0.4788, 0.425, 0.4744, 0.426, 0.0, 0.0, 0.7305, 0.0, 0.7305, 1.0, 0.0, 1.0, 0.7305, 0.0, 1.0, 0.0, 1.0, 1.0, 0.7305, 1.0, 0.4754, 0.4288, 0.4665, 0.4323, 0.4669, 0.4303, 0.475, 0.426, 0.4666, 0.4342, 0.4613, 0.4345, 0.4612, 0.4325, 0.4665, 0.4323, 0.4777, 0.4333, 0.4676, 0.4358, 0.4666, 0.4342, 0.4764, 0.4315, 0.7305, 0.0, 1.0, 0.0, 1.0, 1.0, 0.7305, 1.0, 0.0, 0.0, 1.0, 0.0, 1.0, 1.0, 0.0, 1.0, 0.0, 0.0, 1.0, 0.0, 1.0, 1.0, 0.0, 1.0, 0.0, 0.0, 1.0, 0.0, 1.0, 1.0, 0.0, 1.0, 0.0, 0.0, 1.0, 0.0, 1.0, 1.0, 0.0, 1.0, 0.0, 0.0, 1.0, 0.0, 1.0, 1.0, 0.0, 1.0, 0.0, 0.0, 1.0, 0.0, 1.0, 1.0, 0.0, 1.0, 0.9053, 0.5, 0.8073, 0.5, 0.6513, 0.1975, 0.7015, 0.09703, 0.75, 1.0, 0.7012, 0.9024, 0.9053, 0.5, 1.0, 0.5, 0.75, 0.0, 0.7015, 0.09703, 0.2988, 0.09758, 0.25, 0.0, 0.2985, 0.903, 0.3487, 0.8025, 0.6507, 0.8014, 0.7012, 0.9024, 0.2988, 0.09758, 0.3493, 0.1986, 0.1927, 0.5, 0.09467, 0.5, 0.0, 0.5, 0.09467, 0.5, 0.2985, 0.903, 0.25, 1.0, 0.3493, 0.1986, 0.4624, 0.4249, 0.4129, 0.5, 0.1927, 0.5, 0.1927, 0.5, 0.4129, 0.5, 0.4611, 0.5777, 0.3487, 0.8025, 0.8073, 0.5, 0.5871, 0.5, 0.5389, 0.4223, 0.6513, 0.1975, 0.6507, 0.8014, 0.5376, 0.5751, 0.5871, 0.5, 0.8073, 0.5, 0.6513, 0.1975, 0.5389, 0.4223, 0.4624, 0.4249, 0.3493, 0.1986, 0.5376, 0.5751, 0.6507, 0.8014, 0.3487, 0.8025, 0.4611, 0.5777, 0.7015, 0.09703, 0.75, 0.0, 1.0, 0.5, 0.9053, 0.5, 0.7012, 0.9024, 0.6507, 0.8014, 0.8073, 0.5, 0.9053, 0.5, 0.7015, 0.09703, 0.6513, 0.1975, 0.3493, 0.1986, 0.2988, 0.09758, 0.7012, 0.9024, 0.75, 1.0, 0.25, 1.0, 0.2985, 0.903, 0.09467, 0.5, 0.0, 0.5, 0.25, 0.0, 0.2988, 0.09758, 0.09467, 0.5, 0.1927, 0.5, 0.3487, 0.8025, 0.2985, 0.903, 0.7305, 0.0, 1.0, 0.0, 1.0, 1.0, 0.7305, 1.0, 0.7305, 1.0, 0.0, 1.0, 0.0, 0.0, 0.7305, 0.0, 0.4665, 0.4323, 0.4612, 0.4325, 0.4621, 0.4313, 0.4669, 0.4303, 0.4665, 0.4323, 0.4754, 0.4288, 0.4764, 0.4315, 0.4666, 0.4342, 0.4676, 0.4358, 0.4622, 0.4363, 0.4613, 0.4345, 0.4666, 0.4342, 0.7305, 1.0, 0.0, 1.0, 0.0, 0.0, 0.7305, 0.0, 0.5029, 0.3959, 0.5066, 0.3976, 0.5048, 0.3997, 0.5031, 0.3991, 0.4836, 0.4107, 0.4835, 0.4072, 0.4865, 0.4046, 0.4847, 0.4089, 0.4837, 0.4101, 0.4881, 0.4065, 0.4863, 0.4117, 0.4835, 0.4128, 0.4869, 0.4119, 0.4834, 0.4127, 0.4835, 0.4072, 0.4836, 0.4107, 0.4903, 0.4142, 0.4873, 0.4153, 0.4849, 0.4144, 0.4894, 0.4122, 0.4847, 0.4089, 0.4865, 0.4046, 0.4881, 0.4065, 0.4837, 0.4101, 0.4894, 0.4122, 0.4849, 0.4144, 0.4834, 0.4127, 0.4869, 0.4119, 0.0, 0.0, 1.0, 0.0, 1.0, 1.0, 0.0, 1.0, 0.0, 0.0, 1.0, 0.0, 1.0, 1.0, 0.0, 1.0, 0.4836, 0.4107, 0.4814, 0.4169, 0.4793, 0.4171, 0.4817, 0.4118, 0.4847, 0.4089, 0.4832, 0.4166, 0.4814, 0.4169, 0.4836, 0.4107, 0.4868, 0.4109, 0.4851, 0.4172, 0.4832, 0.4166, 0.4847, 0.4089, 0.0, 0.0, 1.0, 0.0, 1.0, 1.0, 0.0, 1.0, 0.0, 0.0, 1.0, 0.0, 1.0, 1.0, 0.0, 1.0, 0.0, 0.0, 1.0, 0.0, 1.0, 1.0, 0.0, 1.0, 0.0, 0.0, 1.0, 0.0, 1.0, 1.0, 0.0, 1.0, 0.0, 0.0, 1.0, 0.0, 1.0, 1.0, 0.0, 1.0, 0.0, 0.0, 1.0, 0.0, 1.0, 1.0, 0.0, 1.0, 0.0, 0.0, 1.0, 0.0, 1.0, 1.0, 0.0, 1.0, 1.0, 0.5, 0.8073, 0.5, 0.6513, 0.1975, 0.75, 0.0, 0.75, 1.0, 0.6507, 0.8014, 0.8073, 0.5, 1.0, 0.5, 0.75, 0.0, 0.6513, 0.1975, 0.3493, 0.1986, 0.25, 0.0, 0.25, 1.0, 0.3487, 0.8025, 0.6507, 0.8014, 0.75, 1.0, 0.25, 0.0, 0.3493, 0.1986, 0.1927, 0.5, 0.0, 0.5, 0.0, 0.5, 0.1927, 0.5, 0.3487, 0.8025, 0.25, 1.0, 0.3493, 0.1986, 0.4624, 0.4249, 0.4129, 0.5, 0.1927, 0.5, 0.1927, 0.5, 0.4129, 0.5, 0.4611, 0.5777, 0.3487, 0.8025, 0.8073, 0.5, 0.5871, 0.5, 0.5389, 0.4223, 0.6513, 0.1975, 0.6507, 0.8014, 0.5376, 0.5751, 0.5871, 0.5, 0.8073, 0.5, 0.6513, 0.1975, 0.5389, 0.4223, 0.4624, 0.4249, 0.3493, 0.1986, 0.3487, 0.8025, 0.4611, 0.5777, 0.5376, 0.5751, 0.6507, 0.8014, 0.4834, 0.4127, 0.482, 0.4138, 0.4811, 0.41, 0.4844, 0.4105, 0.4899, 0.4185, 0.4869, 0.4163, 0.4873, 0.4136, 0.4876, 0.4182, 0.4852, 0.4187, 0.4893, 0.4144, 0.489, 0.4169, 0.4842, 0.4205, 0.4919, 0.417, 0.488, 0.419, 0.4869, 0.4163, 0.4899, 0.4185, 0.4954, 0.4195, 0.4921, 0.4237, 0.4895, 0.4207, 0.494, 0.4177, 0.4876, 0.4182, 0.4873, 0.4136, 0.4893, 0.4144, 0.4852, 0.4187, 0.494, 0.4177, 0.4895, 0.4207, 0.488, 0.419, 0.4919, 0.417, 0.0, 0.0, 1.0, 0.0, 1.0, 1.0, 0.0, 1.0, 0.0, 0.0, 1.0, 0.0, 1.0, 1.0, 0.0, 1.0, 0.4899, 0.4185, 0.4927, 0.4135, 0.4946, 0.4149, 0.4917, 0.4186, 0.4876, 0.4182, 0.4909, 0.4129, 0.4927, 0.4135, 0.4899, 0.4185, 0.4866, 0.4165, 0.4892, 0.4126, 0.4909, 0.4129, 0.4876, 0.4182, 0.0, 0.0, 1.0, 0.0, 1.0, 1.0, 0.0, 1.0, 0.0, 0.0, 1.0, 0.0, 1.0, 1.0, 0.0, 1.0, 0.0, 0.0, 1.0, 0.0, 1.0, 1.0, 0.0, 1.0, 0.0, 0.0, 1.0, 0.0, 1.0, 1.0, 0.0, 1.0, 0.0, 0.0, 1.0, 0.0, 1.0, 1.0, 0.0, 1.0, 0.0, 0.0, 1.0, 0.0, 1.0, 1.0, 0.0, 1.0, 0.0, 0.0, 1.0, 0.0, 1.0, 1.0, 0.0, 1.0, 0.8991, 0.5, 0.8073, 0.5, 0.6513, 0.1975, 0.6983, 0.1034, 0.75, 1.0, 0.698, 0.896, 0.8991, 0.5, 1.0, 0.5, 0.75, 0.0, 0.6983, 0.1034, 0.302, 0.104, 0.25, 0.0, 0.3017, 0.8966, 0.3487, 0.8025, 0.6507, 0.8014, 0.698, 0.896, 0.302, 0.104, 0.3493, 0.1986, 0.1927, 0.5, 0.1009, 0.5, 0.0, 0.5, 0.1009, 0.5, 0.3017, 0.8966, 0.25, 1.0, 0.3493, 0.1986, 0.4624, 0.4249, 0.4129, 0.5, 0.1927, 0.5, 0.1927, 0.5, 0.4129, 0.5, 0.4611, 0.5777, 0.3487, 0.8025, 0.8073, 0.5, 0.5871, 0.5, 0.5389, 0.4223, 0.6513, 0.1975, 0.6507, 0.8014, 0.5376, 0.5751, 0.5871, 0.5, 0.8073, 0.5, 0.6513, 0.1975, 0.5389, 0.4223, 0.4624, 0.4249, 0.3493, 0.1986, 0.3487, 0.8025, 0.4611, 0.5777, 0.5376, 0.5751, 0.6507, 0.8014, 0.6983, 0.1034, 0.75, 0.0, 1.0, 0.5, 0.8991, 0.5, 0.698, 0.896, 0.6507, 0.8014, 0.8073, 0.5, 0.8991, 0.5, 0.6983, 0.1034, 0.6513, 0.1975, 0.3493, 0.1986, 0.302, 0.104, 0.698, 0.896, 0.75, 1.0, 0.25, 1.0, 0.3017, 0.8966, 0.1009, 0.5, 0.0, 0.5, 0.25, 0.0, 0.302, 0.104, 0.1009, 0.5, 0.1927, 0.5, 0.3487, 0.8025, 0.3017, 0.8966, 0.5002, 0.3955, 0.5029, 0.3959, 0.5031, 0.3991, 0.5018, 0.3988, 0.4987, 0.5717, 0.4954, 0.5699, 0.4897, 0.5713, 0.4966, 0.4237, 0.4925, 0.4227, 0.4915, 0.4206, 0.4934, 0.4245, 0.4925, 0.4267, 0.4946, 0.4216, 0.496, 0.4241, 0.4928, 0.429, 0.4975, 0.42, 0.4948, 0.4222, 0.4925, 0.4227, 0.4966, 0.4237, 0.501, 0.418, 0.5003, 0.4233, 0.4975, 0.4224, 0.4989, 0.4174, 0.4934, 0.4245, 0.4915, 0.4206, 0.4946, 0.4216, 0.4925, 0.4267, 0.4989, 0.4174, 0.4975, 0.4224, 0.4948, 0.4222, 0.4975, 0.42, 0.0, 0.0, 1.0, 0.0, 1.0, 1.0, 0.0, 1.0, 0.0, 0.0, 1.0, 0.0, 1.0, 1.0, 0.0, 1.0, 0.4966, 0.4237, 0.5005, 0.4169, 0.5023, 0.4178, 0.4984, 0.424, 0.4934, 0.4245, 0.4988, 0.4166, 0.5005, 0.4169, 0.4966, 0.4237, 0.4922, 0.4222, 0.497, 0.4159, 0.4988, 0.4166, 0.4934, 0.4245, 0.0, 0.0, 1.0, 0.0, 1.0, 1.0, 0.0, 1.0, 0.0, 0.0, 1.0, 0.0, 1.0, 1.0, 0.0, 1.0, 0.0, 0.0, 1.0, 0.0, 1.0, 1.0, 0.0, 1.0, 0.0, 0.0, 1.0, 0.0, 1.0, 1.0, 0.0, 1.0, 0.0, 0.0, 1.0, 0.0, 1.0, 1.0, 0.0, 1.0, 0.0, 0.0, 1.0, 0.0, 1.0, 1.0, 0.0, 1.0, 0.0, 0.0, 1.0, 0.0, 1.0, 1.0, 0.0, 1.0, 0.4834, 0.4127, 0.4849, 0.4144, 0.4853, 0.4178, 0.4851, 0.4188, 0.75, 1.0, 0.698, 0.896, 0.8991, 0.5, 1.0, 0.5, 0.75, 0.0, 0.6983, 0.1034, 0.302, 0.104, 0.25, 0.0, 0.4849, 0.4144, 0.4869, 0.4163, 0.4854, 0.4187, 0.4869, 0.4163, 0.488, 0.419, 0.4862, 0.4215, 0.4855, 0.4196, 0.0, 0.5, 0.1009, 0.5, 0.3017, 0.8966, 0.25, 1.0, 0.2632, 0.9713, 0.357, 0.7935, 0.5524, 0.8239, 0.6373, 1.0, 0.2131, 0.3382, 0.3329, 0.4771, 0.2275, 0.6232, 0.0, 0.6319, 0.0, 0.6319, 0.2275, 0.6232, 0.357, 0.7935, 0.2632, 0.9713, 0.6373, 1.0, 0.5524, 0.8239, 0.7779, 0.6281, 1.0, 0.6372, 1.0, 0.6372, 0.7779, 0.6281, 0.5631, 0.2634, 0.6469, 0.0, 0.6469, 0.0, 0.5631, 0.2634, 0.3329, 0.4771, 0.2131, 0.3382, 0.6983, 0.1034, 0.75, 0.0, 1.0, 0.5, 0.8991, 0.5, 0.488, 0.419, 0.4895, 0.4207, 0.4882, 0.4242, 0.4862, 0.4215, 0.4925, 0.4227, 0.4927, 0.4251, 0.4882, 0.4242, 0.4895, 0.4207, 0.698, 0.896, 0.75, 1.0, 0.25, 1.0, 0.3017, 0.8966, 0.1009, 0.5, 0.0, 0.5, 0.25, 0.0, 0.302, 0.104, 0.4925, 0.4227, 0.4895, 0.4207, 0.489, 0.4169, 0.4915, 0.4206, 0.496, 0.4241, 0.502, 0.4209, 0.5004, 0.4237, 0.4975, 0.4224, 0.5064, 0.4208, 0.5004, 0.4237, 0.502, 0.4209, 0.5055, 0.4184, 0.5032, 0.4176, 0.5028, 0.4228, 0.4997, 0.4221, 0.501, 0.4167, 0.5091, 0.4231, 0.5022, 0.4239, 0.5004, 0.4237, 0.5064, 0.4208, 0.5086, 0.4269, 0.5036, 0.4256, 0.5038, 0.4243, 0.5107, 0.4255, 0.5055, 0.4184, 0.502, 0.4209, 0.5028, 0.4228, 0.5032, 0.4176, 0.5107, 0.4255, 0.5038, 0.4243, 0.5022, 0.4239, 0.5091, 0.4231, 0.0, 0.0, 1.0, 0.0, 1.0, 1.0, 0.0, 1.0, 0.0, 0.0, 1.0, 0.0, 1.0, 1.0, 0.0, 1.0, 0.5054, 0.4164, 0.5136, 0.4112, 0.5148, 0.4127, 0.5055, 0.4184, 0.0, 0.0, 1.0, 0.0, 1.0, 1.0, 0.0, 1.0, 0.0, 0.0, 1.0, 0.0, 1.0, 1.0, 0.0, 1.0, 0.0, 0.0, 1.0, 0.0, 1.0, 1.0, 0.0, 1.0, 0.0, 0.0, 1.0, 0.0, 1.0, 1.0, 0.0, 1.0, 0.0, 0.0, 1.0, 0.0, 1.0, 1.0, 0.0, 1.0, 0.8991, 0.5, 0.8073, 0.5, 0.6513, 0.1975, 0.6983, 0.1034, 0.75, 1.0, 0.698, 0.896, 0.8991, 0.5, 1.0, 0.5, 0.75, 0.0, 0.6983, 0.1034, 0.302, 0.104, 0.25, 0.0, 0.3017, 0.8966, 0.3487, 0.8025, 0.6507, 0.8014, 0.698, 0.896, 0.302, 0.104, 0.3493, 0.1986, 0.1927, 0.5, 0.1009, 0.5, 0.0, 0.5, 0.1009, 0.5, 0.3017, 0.8966, 0.25, 1.0, 0.3493, 0.1986, 0.4624, 0.4249, 0.4129, 0.5, 0.1927, 0.5, 0.1927, 0.5, 0.4129, 0.5, 0.4611, 0.5777, 0.3487, 0.8025, 0.8073, 0.5, 0.5871, 0.5, 0.5389, 0.4223, 0.6513, 0.1975, 0.6507, 0.8014, 0.5376, 0.5751, 0.5871, 0.5, 0.8073, 0.5, 0.6513, 0.1975, 0.5389, 0.4223, 0.4624, 0.4249, 0.3493, 0.1986, 0.3487, 0.8025, 0.4611, 0.5777, 0.5376, 0.5751, 0.6507, 0.8014, 0.6983, 0.1034, 0.75, 0.0, 1.0, 0.5, 0.8991, 0.5, 0.698, 0.896, 0.6507, 0.8014, 0.8073, 0.5, 0.8991, 0.5, 0.6983, 0.1034, 0.6513, 0.1975, 0.3493, 0.1986, 0.302, 0.104, 0.698, 0.896, 0.75, 1.0, 0.25, 1.0, 0.3017, 0.8966, 0.1009, 0.5, 0.0, 0.5, 0.25, 0.0, 0.302, 0.104, 0.1009, 0.5, 0.1927, 0.5, 0.3487, 0.8025, 0.3017, 0.8966, 0.4819, 0.4459, 0.4308, 0.6749, 0.2941, 0.6732, 0.3653, 0.4397, 0.1667, 0.0, 0.1324, 1.0, 0.0, 1.0, 0.0, 0.0, 0.6038, 0.3347, 0.5658, 0.6389, 0.4308, 0.6749, 0.4819, 0.4459, 0.8438, 0.4306, 0.7204, 0.6073, 0.7567, 0.2864, 0.3653, 0.4397, 0.2941, 0.6732, 0.1848, 0.6016, 0.2505, 0.382, 0.7567, 0.2864, 0.7015, 0.6108, 0.5658, 0.6389, 0.6038, 0.3347, 0.0, 0.0, 1.0, 0.0, 1.0, 1.0, 0.0, 1.0, 0.0, 0.0, 1.0, 0.0, 1.0, 1.0, 0.0, 1.0, 0.4819, 0.4459, 0.6973, -0.1071, 0.7605, -0.1134, 0.5826, 0.3152, 0.3653, 0.4397, 0.6429, -0.09788, 0.6973, -0.1071, 0.4819, 0.4459, 0.3042, 0.3267, 0.579, -0.1478, 0.6429, -0.09788, 0.3653, 0.4397, 0.0, 0.0, 1.0, 0.0, 1.0, 1.0, 0.0, 1.0, 0.0, 0.0, 1.0, 0.0, 1.0, 1.0, 0.0, 1.0, 0.0, 0.0, 1.0, 0.0, 1.0, 1.0, 0.0, 1.0, 0.0, 0.0, 1.0, 0.0, 1.0, 1.0, 0.0, 1.0, 0.0, 0.0, 1.0, 0.0, 1.0, 1.0, 0.0, 1.0, 0.0, 0.0, 1.0, 0.0, 1.0, 1.0, 0.0, 1.0, 0.0, 0.0, 1.0, 0.0, 1.0, 1.0, 0.0, 1.0, 0.8991, 0.5, 0.8073, 0.5, 0.6513, 0.1975, 0.6983, 0.1034, 0.75, 1.0, 0.698, 0.896, 0.8991, 0.5, 1.0, 0.5, 0.75, 0.0, 0.6983, 0.1034, 0.302, 0.104, 0.25, 0.0, 0.3017, 0.8966, 0.3487, 0.8025, 0.6507, 0.8014, 0.698, 0.896, 0.302, 0.104, 0.3493, 0.1986, 0.1927, 0.5, 0.1009, 0.5, 0.0, 0.5, 0.1009, 0.5, 0.3017, 0.8966, 0.25, 1.0, 0.3493, 0.1986, 0.4624, 0.4249, 0.4129, 0.5, 0.1927, 0.5, 0.3487, 0.8025, 0.1927, 0.5, 0.4129, 0.5, 0.4611, 0.5777, 0.8073, 0.5, 0.5389, 0.4223, 0.6513, 0.1975, 0.6507, 0.8014, 0.5871, 0.5, 0.8073, 0.5, 0.6513, 0.1975, 0.5389, 0.4223, 0.4624, 0.4249, 0.3493, 0.1986, 0.3487, 0.8025, 0.5376, 0.5751, 0.6507, 0.8014, 0.6983, 0.1034, 0.75, 0.0, 1.0, 0.5, 0.8991, 0.5, 0.698, 0.896, 0.6507, 0.8014, 0.8073, 0.5, 0.8991, 0.5, 0.6983, 0.1034, 0.6513, 0.1975, 0.3493, 0.1986, 0.302, 0.104, 0.698, 0.896, 0.75, 1.0, 0.25, 1.0, 0.3017, 0.8966, 0.1009, 0.5, 0.0, 0.5, 0.25, 0.0, 0.302, 0.104, 0.1009, 0.5, 0.1927, 0.5, 0.3487, 0.8025, 0.3017, 0.8966, 0.4972, 0.3954, 0.5002, 0.3955, 0.5018, 0.3988, 0.4996, 0.3989, 0.4901, 0.3916, 0.4952, 0.396, 0.4922, 0.3978, 0.4882, 0.3938, 0.4979, 0.3993, 0.4952, 0.396, 0.4972, 0.3954, 0.4996, 0.3989, 0.4963, 0.4, 0.4922, 0.3978, 0.4952, 0.396, 0.4979, 0.3993, 0.5158, 0.4001, 0.5114, 0.4045, 0.5097, 0.4001, 0.5142, 0.3976, 0.513, 0.3959, 0.5097, 0.4001, 0.5066, 0.3976, 0.512, 0.3932, 0.5091, 0.3908, 0.5066, 0.3976, 0.5029, 0.3959, 0.5061, 0.3906, 0.5035, 0.3895, 0.5029, 0.3959, 0.5002, 0.3955, 0.5002, 0.3896, 0.4872, 0.3946, 0.4922, 0.3978, 0.4909, 0.3991, 0.4864, 0.3978, 0.4988, 0.3894, 0.5002, 0.3955, 0.4972, 0.3954, 0.496, 0.3892, 0.4945, 0.3892, 0.4972, 0.3954, 0.4952, 0.396, 0.492, 0.3905, 0.4909, 0.3991, 0.4922, 0.3978, 0.4963, 0.4, 0.4951, 0.4004, 0.5115, 0.4287, 0.5042, 0.4319, 0.5036, 0.43, 0.5106, 0.4265, 0.5139, 0.4257, 0.5072, 0.4257, 0.5063, 0.4226, 0.5146, 0.4245, 0.5126, 0.43, 0.5036, 0.43, 0.5051, 0.4282, 0.5141, 0.4281, 0.5119, 0.4311, 0.5033, 0.4341, 0.5042, 0.4319, 0.5115, 0.4287, 0.5141, 0.4281, 0.5051, 0.4282, 0.5072, 0.4257, 0.5139, 0.4257, 0.0, 0.0, 1.0, 0.0, 1.0, 1.0, 0.0, 1.0, 0.0, 0.0, 1.0, 0.0, 1.0, 1.0, 0.0, 1.0, 0.5, 0.0, 0.5, 0.0, 1.0, 1.0, 0.0, 1.0, 0.3333, 0.0, 0.3333, 0.0, 0.5, 0.0, 0.5, 0.0, 0.0, 0.0, 1.0, 0.0, 0.3333, 0.0, 0.3333, 0.0, 0.0, 0.0, 1.0, 0.0, 1.0, 1.0, 0.0, 1.0, 0.0, 0.0, 1.0, 0.0, 1.0, 1.0, 0.0, 1.0, 0.0, 0.0, 1.0, 0.0, 1.0, 1.0, 0.0, 1.0, 0.0, 0.0, 1.0, 0.0, 1.0, 1.0, 0.0, 1.0, 0.0, 0.0, 1.0, 0.0, 1.0, 1.0, 0.0, 1.0, 0.0, 0.0, 1.0, 0.0, 1.0, 1.0, 0.0, 1.0, 0.0, 0.0, 1.0, 0.0, 1.0, 1.0, 0.0, 1.0, 0.5022, 0.4239, 0.5038, 0.4243, 0.4987, 0.4283, 0.4975, 0.4277, 0.4949, 0.4255, 0.4982, 0.4258, 0.4975, 0.4277, 0.4902, 0.4289, 0.4949, 0.4255, 0.4902, 0.4289, 0.4882, 0.4242, 0.4927, 0.4251, 0.4975, 0.4224, 0.5004, 0.4237, 0.4982, 0.4258, 0.5036, 0.4256, 0.5019, 0.4265, 0.5038, 0.4243, 0.5051, 0.4282, 0.4987, 0.4283, 0.5019, 0.4265, 0.5051, 0.4282, 0.5036, 0.43, 0.4954, 0.4301, 0.4987, 0.4283, 0.5144, 0.4176, 0.5116, 0.422, 0.5088, 0.4154, 0.5107, 0.4128, 0.5036, 0.43, 0.5042, 0.4319, 0.4958, 0.4322, 0.4954, 0.4301, 0.4839, 0.4241, 0.4851, 0.4188, 0.4905, 0.427, 0.4905, 0.427, 0.4987, 0.4283, 0.4954, 0.4301, 0.5172, 0.4128, 0.5144, 0.4176, 0.5107, 0.4128, 0.512, 0.4093, 0.4905, 0.573, 0.4987, 0.5717, 0.4954, 0.5699, 0.4912, 0.4252, 0.4987, 0.4283, 0.4954, 0.4301, 0.4897, 0.4287, 0.4912, 0.5748, 0.4954, 0.5699, 0.4897, 0.5713, 0.5004, 0.4237, 0.5022, 0.4239, 0.4975, 0.4277, 0.4982, 0.4258, 0.4912, 0.4252, 0.497, 0.4292, 0.4897, 0.4287, 0.4912, 0.5748, 0.4987, 0.5717, 0.4926, 0.5706, 0.5171, 0.4092, 0.5172, 0.4128, 0.512, 0.4093, 0.5114, 0.4045, 0.4899, 0.4014, 0.4909, 0.3991, 0.4951, 0.4004, 0.494, 0.4014, 0.4881, 0.4065, 0.4865, 0.4046, 0.4899, 0.4014, 0.4933, 0.4034, 0.4899, 0.4014, 0.494, 0.4014, 0.4933, 0.4034, 0.5116, 0.422, 0.5072, 0.4257, 0.5062, 0.4195, 0.5088, 0.4154, 0.5088, 0.4154, 0.5062, 0.4195, 0.5065, 0.4171, 0.5098, 0.4118, 0.5036, 0.4256, 0.5028, 0.4228, 0.5062, 0.4195, 0.5072, 0.4257, 0.5062, 0.4195, 0.5028, 0.4228, 0.502, 0.4209, 0.5065, 0.4171, 0.496, 0.4241, 0.4989, 0.4198, 0.5065, 0.4171, 0.502, 0.4209, 0.496, 0.4241, 0.4946, 0.4216, 0.4961, 0.418, 0.4989, 0.4198, 0.4946, 0.4216, 0.4915, 0.4206, 0.493, 0.4131, 0.4961, 0.418, 0.4915, 0.4206, 0.489, 0.4169, 0.4925, 0.4077, 0.493, 0.4131, 0.489, 0.4169, 0.4893, 0.4144, 0.4933, 0.4056, 0.4925, 0.4077, 0.4893, 0.4144, 0.4873, 0.4136, 0.4933, 0.4034, 0.4933, 0.4056, 0.4873, 0.4136, 0.4869, 0.4163, 0.4849, 0.4144, 0.4863, 0.4117, 0.4863, 0.4117, 0.4881, 0.4065, 0.4933, 0.4034, 0.4873, 0.4136, 0.4951, 0.4004, 0.4963, 0.4, 0.4973, 0.4013, 0.496, 0.4021, 0.4963, 0.4, 0.4979, 0.3993, 0.4988, 0.4011, 0.4973, 0.4013, 0.4979, 0.3993, 0.4996, 0.3989, 0.5001, 0.401, 0.4988, 0.4011, 0.4996, 0.3989, 0.5018, 0.3988, 0.5015, 0.4009, 0.5001, 0.401, 0.5018, 0.3988, 0.5031, 0.3991, 0.5036, 0.4005, 0.5015, 0.4009, 0.5031, 0.3991, 0.5048, 0.3997, 0.5049, 0.4007, 0.5036, 0.4005, 0.5048, 0.3997, 0.5067, 0.4016, 0.5049, 0.4007, 0.5078, 0.4031, 0.5087, 0.4062, 0.5074, 0.4048, 0.5083, 0.4071, 0.5087, 0.4062, 0.5089, 0.408, 0.4951, 0.4004, 0.496, 0.4021, 0.4953, 0.4031, 0.494, 0.4014, 0.494, 0.4014, 0.4953, 0.4031, 0.495, 0.4045, 0.4933, 0.4034, 0.4933, 0.4034, 0.495, 0.4045, 0.4951, 0.4062, 0.4933, 0.4056, 0.4925, 0.4077, 0.4933, 0.4056, 0.4951, 0.4062, 0.4948, 0.4077, 0.4925, 0.4077, 0.4946, 0.408, 0.4937, 0.4107, 0.5015, 0.4009, 0.5036, 0.4005, 0.5035, 0.4021, 0.5025, 0.4021, 0.5036, 0.4005, 0.5049, 0.4007, 0.5044, 0.4026, 0.5035, 0.4021, 0.5049, 0.4007, 0.5065, 0.4017, 0.5049, 0.4034, 0.5044, 0.4026, 0.5065, 0.4017, 0.5076, 0.4029, 0.505, 0.4041, 0.5049, 0.4034, 0.5076, 0.4029, 0.5074, 0.4048, 0.5048, 0.4049, 0.505, 0.4041, 0.5074, 0.4048, 0.5068, 0.4057, 0.5047, 0.4058, 0.5048, 0.4049, 0.5001, 0.401, 0.5015, 0.4009, 0.5025, 0.4021, 0.5012, 0.403, 0.5001, 0.401, 0.5012, 0.403, 0.4993, 0.4029, 0.4988, 0.4011, 0.4973, 0.4013, 0.4988, 0.4011, 0.4993, 0.4029, 0.4982, 0.403, 0.4973, 0.4013, 0.4982, 0.403, 0.4978, 0.4036, 0.496, 0.4021, 0.496, 0.4021, 0.4978, 0.4036, 0.4979, 0.4043, 0.4953, 0.4031, 0.4953, 0.4031, 0.4979, 0.4043, 0.4978, 0.4049, 0.495, 0.4045, 0.495, 0.4045, 0.4978, 0.4049, 0.4979, 0.4057, 0.4951, 0.4062, 0.4982, 0.403, 0.499, 0.4038, 0.4979, 0.4043, 0.4978, 0.4036, 0.4982, 0.403, 0.4993, 0.4029, 0.4999, 0.4034, 0.499, 0.4038, 0.4993, 0.4029, 0.5012, 0.403, 0.5013, 0.4036, 0.4999, 0.4034, 0.5012, 0.403, 0.5025, 0.4021, 0.503, 0.4038, 0.5013, 0.4036, 0.5025, 0.4021, 0.5035, 0.4021, 0.5039, 0.4033, 0.503, 0.4038, 0.5035, 0.4021, 0.5044, 0.4026, 0.5049, 0.4034, 0.5039, 0.4033, 0.5049, 0.4034, 0.505, 0.4041, 0.5035, 0.4041, 0.5039, 0.4033, 0.505, 0.4041, 0.5048, 0.4049, 0.5034, 0.4048, 0.5035, 0.4041, 0.5048, 0.4049, 0.5047, 0.4058, 0.5033, 0.4054, 0.5034, 0.4048, 0.4979, 0.4043, 0.499, 0.4038, 0.4992, 0.4047, 0.4978, 0.4049, 0.499, 0.4038, 0.4999, 0.4034, 0.5005, 0.4042, 0.4992, 0.4047, 0.4999, 0.4034, 0.5013, 0.4036, 0.5011, 0.4044, 0.5005, 0.4042, 0.5013, 0.4036, 0.503, 0.4038, 0.5024, 0.4048, 0.5011, 0.4044, 0.5034, 0.4048, 0.5033, 0.4054, 0.5024, 0.4048, 0.4992, 0.4047, 0.5005, 0.4042, 0.5011, 0.4044, 0.4997, 0.4054, 0.4992, 0.4047, 0.4997, 0.4054, 0.4979, 0.4057, 0.4978, 0.4049, 0.4951, 0.4062, 0.4979, 0.4057, 0.4982, 0.4077, 0.4948, 0.4077, 0.4979, 0.4057, 0.4997, 0.4054, 0.4999, 0.4075, 0.4982, 0.4077, 0.5011, 0.4044, 0.5008, 0.407, 0.4997, 0.4054, 0.5011, 0.4044, 0.5024, 0.4048, 0.5026, 0.4065, 0.5024, 0.4048, 0.5033, 0.4054, 0.5043, 0.4065, 0.5036, 0.4064, 0.5033, 0.4054, 0.5047, 0.4058, 0.5046, 0.4066, 0.5068, 0.4057, 0.507, 0.4073, 0.505, 0.4067, 0.5047, 0.4058, 0.509, 0.41, 0.5085, 0.4087, 0.5082, 0.4081, 0.5089, 0.4085, 0.0, 0.0, 1.0, 0.0, 1.0, 1.0, 0.0, 1.0, 0.5068, 0.4057, 0.5082, 0.4081, 0.5085, 0.4087, 0.507, 0.4073, 0.5019, 0.4265, 0.4987, 0.4283, 0.5038, 0.4243, 0.5083, 0.4071, 0.5068, 0.4057, 0.5074, 0.4048, 0.5087, 0.4062, 0.0, 0.0, 1.0, 0.0, 1.0, 1.0, 0.0, 1.0, 0.0, 0.0, 1.0, 0.0, 1.0, 1.0, 0.0, 1.0, 0.0, 0.0, 1.0, 0.0, 1.0, 1.0, 0.0, 1.0, 0.5036, 0.4064, 0.5043, 0.4065, 0.5051, 0.4123, 0.5044, 0.4127, 0.4982, 0.4077, 0.4999, 0.4075, 0.5025, 0.4117, 0.5015, 0.4106, 0.505, 0.4067, 0.507, 0.4073, 0.5066, 0.4116, 0.5053, 0.4115, 0.4952, 0.4084, 0.4946, 0.408, 0.4982, 0.4077, 0.5019, 0.4265, 0.5036, 0.4256, 0.5072, 0.4257, 0.5051, 0.4282, 0.5082, 0.4095, 0.5068, 0.4133, 0.5066, 0.4116, 0.507, 0.4073, 0.509, 0.4133, 0.5092, 0.4122, 0.5065, 0.4171, 0.5065, 0.4171, 0.4989, 0.4198, 0.5052, 0.4203, 0.5085, 0.4159, 0.4989, 0.4198, 0.4961, 0.418, 0.5019, 0.4206, 0.5052, 0.4203, 0.4937, 0.4137, 0.4977, 0.4171, 0.5019, 0.4206, 0.4961, 0.418, 0.4944, 0.4109, 0.4937, 0.4137, 0.493, 0.4131, 0.4938, 0.4104, 0.5084, 0.4114, 0.5076, 0.4145, 0.5068, 0.4133, 0.5082, 0.4095, 0.0, 0.0, 1.0, 0.0, 1.0, 1.0, 0.0, 1.0, 0.5066, 0.4116, 0.5068, 0.4133, 0.5052, 0.4152, 0.5046, 0.4139, 0.5066, 0.4116, 0.5046, 0.4139, 0.5037, 0.4152, 0.5053, 0.4115, 0.5015, 0.4106, 0.4996, 0.4131, 0.4991, 0.4143, 0.4986, 0.4113, 0.4981, 0.4141, 0.4986, 0.4113, 0.4991, 0.4143, 0.5019, 0.4206, 0.4977, 0.4171, 0.498, 0.4172, 0.4986, 0.4206, 0.5052, 0.4203, 0.5019, 0.4206, 0.4986, 0.4206, 0.5014, 0.4208, 0.5052, 0.4203, 0.5014, 0.4208, 0.5038, 0.4171, 0.5085, 0.4159, 0.5076, 0.4145, 0.5085, 0.4159, 0.5038, 0.4171, 0.5052, 0.4152, 0.5052, 0.4152, 0.5028, 0.4176, 0.5019, 0.4156, 0.5046, 0.4139, 0.5046, 0.4139, 0.5019, 0.4156, 0.5004, 0.4165, 0.5037, 0.4152, 0.4996, 0.4131, 0.4997, 0.4146, 0.5001, 0.416, 0.4991, 0.4143, 0.4991, 0.4143, 0.5001, 0.416, 0.4994, 0.4185, 0.498, 0.4172, 0.498, 0.4172, 0.4994, 0.4185, 0.501, 0.4202, 0.4986, 0.4206, 0.4986, 0.4206, 0.501, 0.4202, 0.502, 0.4191, 0.5014, 0.4208, 0.5014, 0.4208, 0.502, 0.4191, 0.5022, 0.4181, 0.5038, 0.4171, 0.5052, 0.4152, 0.5038, 0.4171, 0.5025, 0.4178, 0.4997, 0.4146, 0.501, 0.4158, 0.5007, 0.4173, 0.5001, 0.416, 0.5001, 0.416, 0.5009, 0.4183, 0.4994, 0.4185, 0.501, 0.4202, 0.5011, 0.4181, 0.502, 0.4191, 0.4994, 0.4185, 0.501, 0.4192, 0.501, 0.4202, 0.8623, 0.09045, 0.7899, 0.2102, 0.8931, 0.6576, 1.0, 0.6885, 1.0, 0.6885, 0.8931, 0.6576, 0.7406, 0.8772, 0.8004, 0.9897, 0.502, 0.4191, 0.5014, 0.4178, 0.5019, 0.4176, 0.8004, 0.9897, 0.7406, 0.8772, 0.4891, 0.8723, 0.4533, 1.0, 0.4533, 1.0, 0.4891, 0.8723, 0.2611, 0.6439, 0.1699, 0.6666, 0.5019, 0.4156, 0.5014, 0.4165, 0.5011, 0.4181, 0.5004, 0.4165, 0.5037, 0.4152, 0.5004, 0.4165, 0.4997, 0.4146, 0.4996, 0.4131, 0.5037, 0.4152, 0.4996, 0.4131, 0.5015, 0.4106, 0.5025, 0.4117, 0.0, 0.0, 1.0, 0.0, 1.0, 1.0, 0.0, 1.0, 0.5038, 0.4128, 0.5051, 0.4123, 0.5037, 0.4152, 0.0, 0.0, 1.0, 0.0, 1.0, 1.0, 0.0, 1.0, 0.0, 0.0, 1.0, 0.0, 1.0, 1.0, 0.0, 1.0, 0.1699, 0.6666, 0.2611, 0.6439, 0.1375, 0.1353, 0.0, 0.0, 0.0, 0.0, 0.1375, 0.1353, 0.7899, 0.2102, 0.8623, 0.09045, 0.5658, 0.6389, 0.7015, 0.6108, 0.7102, 0.8598, 0.5857, 0.9682, 0.4797, 0.4273, 0.4788, 0.425, 0.4839, 0.4241, 0.484, 0.427, 0.4783, 0.4223, 0.4787, 0.4216, 0.4839, 0.4241, 0.4788, 0.425, 0.4787, 0.4216, 0.4801, 0.4194, 0.4839, 0.4241, 0.4801, 0.4194, 0.4809, 0.4165, 0.4851, 0.4188, 0.4839, 0.4241, 0.482, 0.4138, 0.4834, 0.4127, 0.4851, 0.4188, 0.4809, 0.4165, 0.6537, 0.0, 0.5863, 0.199, 0.7981, 0.3927, 1.0, 0.2964, 0.1396, 0.3579, 0.2593, 0.4283, 0.5863, 0.199, 0.6537, 0.0, 1.0, 0.2964, 0.7981, 0.3927, 0.6087, 0.6868, 0.699, 0.7738, 0.0, 0.8249, 0.188, 0.7146, 0.2593, 0.4283, 0.1396, 0.3579, 0.699, 0.7738, 0.6087, 0.6868, 0.3925, 0.817, 0.3412, 1.0, 0.3412, 1.0, 0.3925, 0.817, 0.188, 0.7146, 0.0, 0.8249, 0.6087, 0.6868, 0.5272, 0.6049, 0.439, 0.6518, 0.3925, 0.817, 0.3925, 0.817, 0.439, 0.6518, 0.3601, 0.6113, 0.188, 0.7146, 0.5863, 0.199, 0.5222, 0.3883, 0.6077, 0.4814, 0.7981, 0.3927, 0.2593, 0.4283, 0.3736, 0.4926, 0.5222, 0.3883, 0.5863, 0.199, 0.7981, 0.3927, 0.6077, 0.4814, 0.5272, 0.6049, 0.6087, 0.6868, 0.188, 0.7146, 0.3601, 0.6113, 0.3736, 0.4926, 0.2593, 0.4283, 0.4982, 0.4077, 0.5015, 0.4106, 0.4986, 0.4113, 0.4952, 0.4084, 0.4961, 0.418, 0.493, 0.4131, 0.4937, 0.4137, 0.0, 0.5444, 0.5, 0.0, 1.0, 0.4542, 0.4938, 0.4104, 0.4945, 0.4082, 0.4951, 0.4086, 0.4944, 0.4109, 0.0, 0.5444, 1.0, 0.4542, 0.5, 1.0, 0.4937, 0.4107, 0.493, 0.4131, 0.4925, 0.4077, 0.4943, 0.4113, 0.4951, 0.4086, 0.4986, 0.4113, 0.4981, 0.4141, 0.4981, 0.4141, 0.4977, 0.4171, 0.4937, 0.4137, 0.4943, 0.4113, 0.507, 0.4073, 0.5085, 0.4087, 0.5082, 0.4095, 0.5084, 0.4112, 0.5082, 0.4095, 0.5085, 0.4087, 0.5086, 0.4103, 0.5086, 0.4103, 0.5087, 0.4126, 0.5086, 0.4136, 0.5084, 0.4112, 0.5065, 0.4171, 0.5085, 0.4159, 0.509, 0.4133, 0.0, 0.5751, 0.5, 0.0, 1.0, 0.5887, 0.5084, 0.4114, 0.5086, 0.4136, 0.5085, 0.4159, 0.5076, 0.4145, 0.5076, 0.4145, 0.5052, 0.4152, 0.5068, 0.4133, 0.5091, 0.4086, 0.5098, 0.4118, 0.509, 0.41, 1.0, 0.5887, 0.5, 1.0, 0.0, 0.5751, 0.357, 0.7935, 0.2275, 0.6232, 0.3329, 0.4771, 0.5631, 0.2634, 0.7779, 0.6281, 0.5524, 0.8239, 0.5871, 0.5, 0.5376, 0.5751, 0.4611, 0.5777, 0.4129, 0.5, 0.4624, 0.4249, 0.5389, 0.4223, 0.5389, 0.4223, 0.5871, 0.5, 0.5376, 0.5751, 0.4611, 0.5777, 0.4129, 0.5, 0.4624, 0.4249, 0.4624, 0.4249, 0.5389, 0.4223, 0.5871, 0.5, 0.5376, 0.5751, 0.4611, 0.5777, 0.4129, 0.5, 0.3601, 0.6113, 0.439, 0.6518, 0.5272, 0.6049, 0.6077, 0.4814, 0.5222, 0.3883, 0.3736, 0.4926, 0.4624, 0.4249, 0.4129, 0.5, 0.4611, 0.5777, 0.5376, 0.5751, 0.5871, 0.5, 0.5389, 0.4223, 0.2611, 0.6439, 0.4891, 0.8723, 0.7406, 0.8772, 0.8931, 0.6576, 0.7899, 0.2102, 0.1375, 0.1353, 0.5024, 0.4048, 0.503, 0.4038, 0.5039, 0.4033, 0.5035, 0.4041, 0.5034, 0.4048])
me_octopus.materials.append(mat_octopus)
me_octopus.materials.append(mat_octopus_suckers)
me_octopus.materials.append(mat_octopus_eye)
me_octopus.use_remesh_preserve_volume = False
me_octopus.use_remesh_preserve_attributes = False
me_octopus.use_mirror_vertex_groups = False
me_octopus.update()

# ---- objects
ob_octopus = bpy.data.objects.new('Octopus', me_octopus)

# ---- transforms, parenting, visibility, modifiers, constraints
ob_octopus.location = (0.0, 0.0, 0.0)
ob_octopus.rotation_euler = (1.571, -0.0, 0.0)
ob_octopus.lineart.crease_threshold = 0.0

# ---- collection membership
col_collection_1.objects.link(ob_octopus)

# ---- scene / render settings (as saved in the file)
scene.frame_start = 1; scene.frame_end = 250; scene.frame_set(1)
scene.render.engine = 'BLENDER_EEVEE_NEXT'
scene.render.resolution_percentage = 50
scene.render.dither_intensity = 0.0
scene.cycles.use_denoising = False
scene.cycles.samples = 10
scene.cycles.sampling_pattern = 'TABULATED_SOBOL'
scene.cycles.light_sampling_threshold = 0.0
scene.cycles.use_adaptive_sampling = False
scene.cycles.use_light_tree = False
scene.cycles.blur_glossy = 0.0
scene.cycles.pixel_filter_type = 'GAUSSIAN'
scene.cycles.sample_clamp_indirect = 0.0
scene.view_settings.view_transform = 'Standard'
bpy.context.view_layer.update()

# ---- added for rendering (the .blend has no active camera and no usable light): camera, sun
cam_auto = bpy.data.cameras.new('AutoCamera')
cam_auto.lens = 50.0
cam_auto.sensor_width = 36.0
cam_auto.clip_end = 2051.66
ob_auto_camera = bpy.data.objects.new('AutoCamera', cam_auto)
scene.collection.objects.link(ob_auto_camera)
ob_auto_camera.location = (76.2978, -114.218, 114.643)
ob_auto_camera.rotation_euler = (1.09748, -7.21219e-08, 0.694738)
scene.camera = ob_auto_camera
light_auto_sun = bpy.data.lights.new('AutoSun', 'SUN')
light_auto_sun.energy = 3.0
light_auto_sun.angle = 0.0523599
ob_auto_sun = bpy.data.objects.new('AutoSun', light_auto_sun)
scene.collection.objects.link(ob_auto_sun)
ob_auto_sun.rotation_euler = (0.872665, 0.174533, 0.523599)
bpy.context.view_layer.update()
